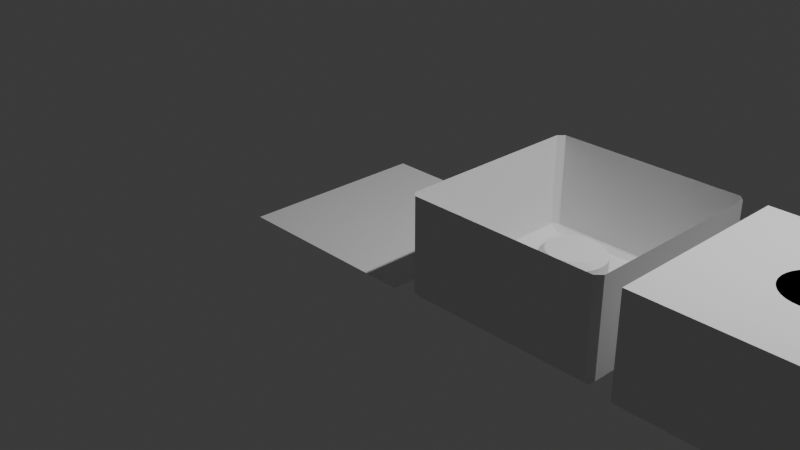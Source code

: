 # Source: Edge_flow.blend  (saved by Blender 4.0.36; exported with 4.5.12 LTS)
import bpy
from mathutils import Matrix  # noqa: F401  (used for matrix-valued properties, if any)

bpy.ops.wm.read_factory_settings(use_empty=True)
scene = bpy.context.scene
scene.name = 'Scene'

# ---- collections
col_collection = bpy.data.collections.new('Collection'); scene.collection.children.link(col_collection)

# ---- node groups
ng_auto_smooth = bpy.data.node_groups.new('Auto Smooth', 'GeometryNodeTree')
_s = ng_auto_smooth.interface.new_socket(name='Geometry', in_out='OUTPUT', socket_type='NodeSocketGeometry')
_s = ng_auto_smooth.interface.new_socket(name='Geometry', in_out='INPUT', socket_type='NodeSocketGeometry')
_s = ng_auto_smooth.interface.new_socket(name='Angle', in_out='INPUT', socket_type='NodeSocketFloat')
_s.subtype = 'ANGLE'
_s.min_value = 0.0
_s.max_value = 3.142
ng_auto_smooth.is_modifier = True
_N = ng_auto_smooth.nodes; _L = ng_auto_smooth.links
n0 = _N.new('NodeGroupOutput'); n0.name = 'Group Output'; n0.location = (480, -100)
n1 = _N.new('NodeGroupInput'); n1.name = 'Group Input'; n1.location = (-420, -300)
n2 = _N.new('NodeGroupInput'); n2.name = 'Group Input.001'; n2.location = (-60, -100)
n3 = _N.new('GeometryNodeSetShadeSmooth'); n3.name = 'Set Shade Smooth'; n3.location = (120, -100)
n3.domain = 'EDGE'
n4 = _N.new('GeometryNodeSetShadeSmooth'); n4.name = 'Set Shade Smooth.001'; n4.location = (300, -100)
n5 = _N.new('GeometryNodeInputMeshEdgeAngle'); n5.name = 'Edge Angle'; n5.location = (-420, -220)
n6 = _N.new('GeometryNodeInputEdgeSmooth'); n6.name = 'Is Edge Smooth'; n6.location = (-60, -160)
n7 = _N.new('GeometryNodeInputShadeSmooth'); n7.name = 'Is Face Smooth'; n7.location = (-240, -340)
n8 = _N.new('FunctionNodeBooleanMath'); n8.name = 'Boolean Math'; n8.location = (-60, -220)
n9 = _N.new('FunctionNodeCompare'); n9.name = 'Compare'; n9.location = (-240, -180)
n9.operation = 'LESS_EQUAL'
_L.new(n5.outputs[0], n9.inputs[0])
_L.new(n4.outputs[0], n0.inputs[0])
_L.new(n1.outputs[1], n9.inputs[1])
_L.new(n9.outputs[0], n8.inputs[0])
_L.new(n7.outputs[0], n8.inputs[1])
_L.new(n2.outputs[0], n3.inputs[0])
_L.new(n6.outputs[0], n3.inputs[1])
_L.new(n3.outputs[0], n4.inputs[0])
_L.new(n8.outputs[0], n3.inputs[2])
n0.is_active_output = True

# ---- world
world_world = bpy.data.worlds.new('World'); scene.world = world_world
world_world.use_nodes = True; world_world.node_tree.nodes.clear()
_N = world_world.node_tree.nodes; _L = world_world.node_tree.links
n0 = _N.new('ShaderNodeOutputWorld'); n0.name = 'World Output'; n0.location = (300, 300)
n1 = _N.new('ShaderNodeBackground'); n1.name = 'Background'; n1.location = (10, 300)
n1.inputs[0].default_value = (0.05088, 0.05088, 0.05088, 1.0)
_L.new(n1.outputs[0], n0.inputs[0])
n0.is_active_output = True
world_world.color = (0.05088, 0.05088, 0.05088)
world_world.use_sun_shadow = False
world_world.sun_shadow_jitter_overblur = 0.0

# ---- cameras
cam_camera = bpy.data.cameras.new('Camera')
cam_camera.clip_end = 100.0
cam_camera.ortho_scale = 7.314

# ---- lights
light_light = bpy.data.lights.new('Light', 'POINT')
light_light.transmission_factor = 0.0
light_light.use_soft_falloff = False
light_light.energy = 1000.0
light_light.shadow_soft_size = 0.1
light_light.shadow_maximum_resolution = 0.006
light_light.use_absolute_resolution = True

# ---- meshes
me_plane = bpy.data.meshes.new('Plane')
me_plane.from_pydata([(-1.0, -1.0, 0.0), (1.0, -1.0, 0.0), (-1.0, 1.0, 0.0), (1.0, 1.0, 0.0), (0.4402, -1.0, 0.0), (-0.4402, -1.0, 0.0), (0.0, -1.0, 0.0), (0.0, 1.0, 0.0), (-1.0, 0.0, 0.0), (1.0, 0.0, 0.0), (-0.221, -0.221, 0.0), (-0.2784, -0.1419, 0.0), (-0.3357, -0.1623, 0.0), (-0.3087, -0.04889, 0.0), (-0.3087, 0.04889, 0.0), (-0.2784, 0.1419, 0.0), (-0.3357, 0.1623, 0.0), (-0.221, 0.221, 0.0), (-0.1419, -0.2784, 0.0), (-0.1623, -0.3357, 0.0), (-0.1419, 0.2784, 0.0), (-0.1623, 0.3357, 0.0), (-0.04889, -0.3087, 0.0), (-0.04889, 0.3087, 0.0), (0.04889, -0.3087, 0.0), (0.04889, 0.3087, 0.0), (0.1419, -0.2784, 0.0), (0.1623, -0.3357, 0.0), (0.1419, 0.2784, 0.0), (0.1623, 0.3357, 0.0), (0.221, -0.221, 0.0), (0.2784, -0.1419, 0.0), (0.3357, -0.1623, 0.0), (0.3087, -0.04889, 0.0), (0.3087, 0.04889, 0.0), (0.2784, 0.1419, 0.0), (0.3357, 0.1623, 0.0), (0.221, 0.221, 0.0), (-1.611e-07, -0.3125, 0.0), (-9.313e-09, 0.3125, 0.0), (-0.1113, -0.3566, 0.0), (-0.09657, -0.2972, 0.0), (-0.09657, 0.2972, 0.0), (-0.1113, 0.3566, 0.0), (-0.1837, -0.2528, 0.0), (-0.1837, 0.2528, 0.0), (0.1113, -0.3566, 0.0), (0.09657, -0.2972, 0.0), (0.09657, 0.2972, 0.0), (0.1113, 0.3566, 0.0), (0.1837, -0.2528, 0.0), (0.1837, 0.2528, 0.0), (-0.2528, -0.1837, 0.0), (0.2528, -0.1837, 0.0), (-0.3566, -0.1113, 0.0), (-0.2972, -0.09657, 0.0), (0.2972, -0.09657, 0.0), (0.3566, -0.1113, 0.0), (-0.3125, -3.073e-08, 0.0), (0.3125, 5.588e-09, 0.0), (-0.3566, 0.1113, 0.0), (-0.2972, 0.09657, 0.0), (0.2972, 0.09657, 0.0), (0.3566, 0.1113, 0.0), (-0.2528, 0.1837, 0.0), (0.2528, 0.1837, 0.0), (-0.3121, -0.3121, 0.0), (-0.4402, -0.4402, 0.0), (-0.4411, -0.06324, 0.0), (-0.5192, -0.07846, 0.0), (-0.5192, 0.07846, 0.0), (-0.4411, 0.06324, 0.0), (-0.3121, 0.3121, 0.0), (-0.4402, 0.4402, 0.0), (-0.07846, -0.5192, 0.0), (-0.06324, -0.4411, 0.0), (-0.06324, 0.4411, 0.0), (-0.07846, 0.5192, 0.0), (0.06324, -0.4411, 0.0), (0.07846, -0.5192, 0.0), (0.07846, 0.5192, 0.0), (0.06324, 0.4411, 0.0), (0.4402, -0.4402, 0.0), (0.3121, -0.3121, 0.0), (0.5192, -0.07846, 0.0), (0.4411, -0.06324, 0.0), (0.4411, 0.06324, 0.0), (0.5192, 0.07846, 0.0), (0.4402, 0.4402, 0.0), (0.3121, 0.3121, 0.0), (1.983e-08, -0.6312, 0.0), (-2.685e-08, -0.446, 0.0), (-8.392e-09, 0.446, 0.0), (-9.35e-09, 0.6312, 0.0), (-0.2502, -0.3648, 0.0), (-0.2861, -0.4346, 0.0), (-0.2861, 0.4346, 0.0), (-0.2502, 0.3648, 0.0), (0.2861, -0.4346, 0.0), (0.2502, -0.3648, 0.0), (0.2502, 0.3648, 0.0), (0.2861, 0.4346, 0.0), (-0.4346, -0.2861, 0.0), (-0.3648, -0.2502, 0.0), (0.3648, -0.2502, 0.0), (0.4346, -0.2861, 0.0), (-0.6312, -2.174e-08, 0.0), (-0.446, -2.645e-08, 0.0), (0.446, 4.138e-09, 0.0), (0.6312, 7.438e-09, 0.0), (-0.3648, 0.2502, 0.0), (-0.4346, 0.2861, 0.0), (0.4346, 0.2861, 0.0), (0.3648, 0.2502, 0.0), (-1.0, -0.4402, 0.0), (1.0, -0.4402, 0.0), (1.0, 0.4402, 0.0), (-1.0, 0.4402, 0.0), (-0.4402, 1.0, 0.0), (0.4402, 1.0, 0.0)], [], [(49, 81, 25, 48), (67, 102, 69, 106), (81, 49, 29, 100), (18, 44, 94, 19), (92, 76, 23, 39), (30, 50, 99, 83), (6, 4, 82, 90), (24, 38, 91, 78), (21, 43, 76, 97), (51, 28, 48, 25, 39, 23, 42, 20, 45, 17, 64, 15, 61, 14, 58, 13, 55, 11, 52, 10, 44, 18, 41, 22, 38, 24, 47, 26, 50, 30, 53, 31, 56, 33, 59, 34, 62, 35, 65, 37), (94, 75, 40, 19), (83, 104, 53, 30), (32, 104, 85, 57), (63, 86, 113, 36), (13, 58, 107, 68), (106, 73, 117, 8), (108, 86, 34, 59), (97, 72, 17, 45), (113, 89, 37, 65), (119, 88, 116, 3), (117, 73, 118, 2), (104, 32, 31, 53), (71, 60, 16, 110), (61, 15, 16, 60), (15, 64, 110, 16), (85, 108, 59, 33), (86, 63, 62, 34), (63, 36, 35, 62), (89, 100, 51, 37), (100, 29, 28, 51), (52, 11, 12, 103), (81, 92, 39, 25), (76, 43, 42, 23), (41, 18, 19, 40), (43, 21, 20, 42), (64, 17, 72, 110), (47, 24, 78, 46), (109, 84, 105, 82), (38, 22, 75, 91), (21, 97, 45, 20), (50, 26, 27, 99), (26, 47, 46, 27), (29, 49, 48, 28), (7, 93, 88, 119), (88, 93, 80, 101), (44, 10, 66, 94), (82, 4, 1, 115), (11, 55, 54, 12), (32, 57, 56, 31), (55, 13, 68, 54), (58, 14, 71, 107), (36, 113, 65, 35), (67, 114, 0, 5), (57, 85, 33, 56), (99, 27, 46, 78), (22, 41, 40, 75), (14, 61, 60, 71), (12, 54, 68, 103), (75, 94, 95, 74), (71, 110, 111, 70), (103, 68, 69, 102), (81, 100, 101, 80), (87, 112, 113, 86), (105, 84, 85, 104), (99, 78, 79, 98), (77, 96, 97, 76), (70, 106, 107, 71), (73, 111, 110, 72), (109, 87, 86, 108), (112, 88, 89, 113), (74, 90, 91, 75), (93, 77, 76, 92), (67, 95, 94, 66), (96, 73, 72, 97), (90, 79, 78, 91), (80, 93, 92, 81), (98, 82, 83, 99), (88, 101, 100, 89), (102, 67, 66, 103), (82, 105, 104, 83), (106, 69, 68, 107), (84, 109, 108, 85), (10, 52, 103, 66), (73, 96, 77, 93), (87, 109, 88, 112), (9, 116, 88, 109), (90, 82, 98, 79), (67, 5, 6, 90), (90, 74, 95, 67), (70, 111, 73, 106), (114, 67, 106, 8), (115, 9, 109, 82), (118, 73, 93, 7)])
_uv = me_plane.uv_layers.new(name='UVMap')
_uv.uv.foreach_set('vector', [0.6429, 0.8802, 0.5605, 0.8511, 0.5544, 0.7834, 0.608, 0.7805, 0.1179, 0.1072, 0.1132, 0.2143, 0.1051, 0.4286, 0.1044, 0.5, 0.5728, 0.8818, 0.6429, 0.8802, 0.7143, 0.8784, 0.7811, 0.8767, 0.3407, 0.2253, 0.2943, 0.2365, 0.2364, 0.1546, 0.2857, 0.1216, 0.5, 0.8557, 0.4378, 0.8551, 0.4456, 0.7834, 0.5, 0.7843, 0.7417, 0.2583, 0.7057, 0.2365, 0.7635, 0.1548, 0.8424, 0.1629, 0.5, 0.0, 0.7201, 0.0, 0.8928, 0.1179, 0.5, 0.1044, 0.5544, 0.2166, 0.5, 0.2157, 0.5, 0.1443, 0.5622, 0.1449, 0.2857, 0.8784, 0.3571, 0.8802, 0.4272, 0.8818, 0.2189, 0.8767, 0.7057, 0.7635, 0.6593, 0.7747, 0.608, 0.7805, 0.5544, 0.7834, 0.5, 0.7843, 0.4456, 0.7834, 0.392, 0.7805, 0.3407, 0.7747, 0.2943, 0.7635, 0.2583, 0.7417, 0.2365, 0.7057, 0.2253, 0.6593, 0.2195, 0.608, 0.2166, 0.5544, 0.2157, 0.5, 0.2166, 0.4456, 0.2195, 0.392, 0.2253, 0.3407, 0.2365, 0.2943, 0.2583, 0.2583, 0.2943, 0.2365, 0.3407, 0.2253, 0.392, 0.2195, 0.4456, 0.2166, 0.5, 0.2157, 0.5544, 0.2166, 0.608, 0.2195, 0.6593, 0.2253, 0.7057, 0.2365, 0.7417, 0.2583, 0.7635, 0.2943, 0.7747, 0.3407, 0.7805, 0.392, 0.7834, 0.4456, 0.7843, 0.5, 0.7834, 0.5544, 0.7805, 0.608, 0.7747, 0.6593, 0.7635, 0.7057, 0.7417, 0.7417, 0.2189, 0.1233, 0.4272, 0.1182, 0.3571, 0.1198, 0.2857, 0.1216, 0.8371, 0.1576, 0.8452, 0.2365, 0.7635, 0.2943, 0.7417, 0.2583, 0.8784, 0.2857, 0.8767, 0.2189, 0.8818, 0.4272, 0.8802, 0.3571, 0.8802, 0.6429, 0.8818, 0.5728, 0.8767, 0.7811, 0.8784, 0.7143, 0.2166, 0.4456, 0.2157, 0.5, 0.1443, 0.5, 0.1449, 0.4378, 0.1044, 0.5, 0.1179, 0.8928, 0.0, 0.7201, 0.0, 0.5, 0.8557, 0.5, 0.8551, 0.5622, 0.7834, 0.5544, 0.7843, 0.5, 0.2365, 0.8452, 0.1576, 0.8371, 0.2583, 0.7417, 0.2943, 0.7635, 0.8452, 0.7635, 0.8371, 0.8424, 0.7417, 0.7417, 0.7635, 0.7057, 0.7201, 1.0, 0.8821, 0.8928, 1.0, 0.7201, 1.0, 1.0, 0.0, 0.7201, 0.1072, 0.8821, 0.2799, 1.0, 0.0, 1.0, 0.8454, 0.2364, 0.8784, 0.2857, 0.7747, 0.3407, 0.7635, 0.2943, 0.1182, 0.5728, 0.1198, 0.6429, 0.1216, 0.7143, 0.1233, 0.7811, 0.2195, 0.608, 0.2253, 0.6593, 0.1216, 0.7143, 0.1198, 0.6429, 0.2253, 0.6593, 0.2365, 0.7057, 0.1546, 0.7636, 0.1216, 0.7143, 0.8551, 0.4378, 0.8557, 0.5, 0.7843, 0.5, 0.7834, 0.4456, 0.8511, 0.5605, 0.8802, 0.6429, 0.7805, 0.608, 0.7834, 0.5544, 0.8802, 0.6429, 0.8784, 0.7143, 0.7747, 0.6593, 0.7805, 0.608, 0.8424, 0.8371, 0.7635, 0.8452, 0.7057, 0.7635, 0.7417, 0.7417, 0.7636, 0.8454, 0.7143, 0.8784, 0.6593, 0.7747, 0.7057, 0.7635, 0.2365, 0.2943, 0.2253, 0.3407, 0.1216, 0.2857, 0.1546, 0.2364, 0.5622, 0.8551, 0.5, 0.8557, 0.5, 0.7843, 0.5544, 0.7834, 0.4395, 0.8511, 0.3571, 0.8802, 0.392, 0.7805, 0.4456, 0.7834, 0.392, 0.2195, 0.3407, 0.2253, 0.2857, 0.1216, 0.3571, 0.1198, 0.3571, 0.8802, 0.2857, 0.8784, 0.3407, 0.7747, 0.392, 0.7805, 0.2365, 0.7057, 0.2583, 0.7417, 0.1629, 0.8424, 0.1548, 0.7635, 0.608, 0.2195, 0.5544, 0.2166, 0.5605, 0.1489, 0.6429, 0.1198, 0.8956, 0.5, 0.8949, 0.4286, 0.8868, 0.2143, 0.8821, 0.1072, 0.5, 0.2157, 0.4456, 0.2166, 0.4378, 0.1449, 0.5, 0.1443, 0.2857, 0.8784, 0.2364, 0.8454, 0.2943, 0.7635, 0.3407, 0.7747, 0.7057, 0.2365, 0.6593, 0.2253, 0.7143, 0.1216, 0.7636, 0.1546, 0.6593, 0.2253, 0.608, 0.2195, 0.6429, 0.1198, 0.7143, 0.1216, 0.7143, 0.8784, 0.6429, 0.8802, 0.608, 0.7805, 0.6593, 0.7747, 0.5, 1.0, 0.5, 0.8956, 0.8928, 0.8821, 0.7201, 1.0, 0.8928, 0.8821, 0.5, 0.8956, 0.5714, 0.8949, 0.7857, 0.8868, 0.2943, 0.2365, 0.2583, 0.2583, 0.1576, 0.1629, 0.2365, 0.1548, 0.8928, 0.1179, 0.7201, 0.0, 1.0, 0.0, 1.0, 0.2799, 0.2253, 0.3407, 0.2195, 0.392, 0.1198, 0.3571, 0.1216, 0.2857, 0.8784, 0.2857, 0.8802, 0.3571, 0.7805, 0.392, 0.7747, 0.3407, 0.2195, 0.392, 0.2166, 0.4456, 0.1489, 0.4395, 0.1198, 0.3571, 0.2157, 0.5, 0.2166, 0.5544, 0.1449, 0.5622, 0.1443, 0.5, 0.8784, 0.7143, 0.8454, 0.7636, 0.7635, 0.7057, 0.7747, 0.6593, 0.1179, 0.1072, 0.0, 0.2799, 0.0, 0.0, 0.2799, 0.0, 0.8802, 0.3571, 0.8511, 0.4395, 0.7834, 0.4456, 0.7805, 0.392, 0.7811, 0.1233, 0.7143, 0.1216, 0.6429, 0.1198, 0.5728, 0.1182, 0.4456, 0.2166, 0.392, 0.2195, 0.3571, 0.1198, 0.4395, 0.1489, 0.2166, 0.5544, 0.2195, 0.608, 0.1198, 0.6429, 0.1489, 0.5605, 0.1216, 0.2857, 0.1198, 0.3571, 0.1182, 0.4272, 0.1233, 0.2189, 0.4272, 0.1182, 0.2189, 0.1233, 0.2143, 0.1132, 0.4286, 0.1051, 0.1182, 0.5728, 0.1233, 0.7811, 0.1132, 0.7857, 0.1051, 0.5714, 0.1233, 0.2189, 0.1182, 0.4272, 0.1051, 0.4286, 0.1132, 0.2143, 0.5728, 0.8818, 0.7811, 0.8767, 0.7857, 0.8868, 0.5714, 0.8949, 0.8949, 0.5714, 0.8868, 0.7857, 0.8767, 0.7811, 0.8818, 0.5728, 0.8868, 0.2143, 0.8949, 0.4286, 0.8818, 0.4272, 0.8767, 0.2189, 0.7811, 0.1233, 0.5728, 0.1182, 0.5714, 0.1051, 0.7857, 0.1132, 0.4286, 0.8949, 0.2143, 0.8868, 0.2189, 0.8767, 0.4272, 0.8818, 0.1051, 0.5714, 0.1044, 0.5, 0.1443, 0.5, 0.1449, 0.5622, 0.1179, 0.8928, 0.1132, 0.7857, 0.1548, 0.7635, 0.1629, 0.8424, 0.8956, 0.5, 0.8949, 0.5714, 0.8551, 0.5622, 0.8557, 0.5, 0.8868, 0.7857, 0.8821, 0.8928, 0.8371, 0.8424, 0.8452, 0.7635, 0.4286, 0.1051, 0.5, 0.1044, 0.5, 0.1443, 0.4378, 0.1449, 0.5, 0.8956, 0.4286, 0.8949, 0.4378, 0.8551, 0.5, 0.8557, 0.1072, 0.1179, 0.2143, 0.1132, 0.2365, 0.1548, 0.1576, 0.1629, 0.2143, 0.8868, 0.1072, 0.8821, 0.1576, 0.8371, 0.2365, 0.8452, 0.5, 0.1044, 0.5714, 0.1051, 0.5622, 0.1449, 0.5, 0.1443, 0.5714, 0.8949, 0.5, 0.8956, 0.5, 0.8557, 0.5622, 0.8551, 0.7857, 0.1132, 0.8928, 0.1179, 0.8424, 0.1629, 0.7635, 0.1548, 0.8928, 0.8821, 0.7857, 0.8868, 0.7635, 0.8452, 0.8424, 0.8371, 0.1132, 0.2143, 0.1179, 0.1072, 0.1629, 0.1576, 0.1548, 0.2365, 0.8821, 0.1072, 0.8868, 0.2143, 0.8452, 0.2365, 0.8371, 0.1576, 0.1044, 0.5, 0.1051, 0.4286, 0.1449, 0.4378, 0.1443, 0.5, 0.8949, 0.4286, 0.8956, 0.5, 0.8557, 0.5, 0.8551, 0.4378, 0.2583, 0.2583, 0.2365, 0.2943, 0.1548, 0.2365, 0.1629, 0.1576, 0.1072, 0.8821, 0.2143, 0.8868, 0.4286, 0.8949, 0.5, 0.8956, 0.8949, 0.5714, 0.8956, 0.5, 0.8821, 0.8928, 0.8868, 0.7857, 1.0, 0.5, 1.0, 0.7201, 0.8821, 0.8928, 0.8956, 0.5, 0.5, 0.1044, 0.8928, 0.1179, 0.7857, 0.1132, 0.5714, 0.1051, 0.1072, 0.1179, 0.2799, 0.0, 0.5, 0.0, 0.5, 0.1044, 0.5, 0.1044, 0.4286, 0.1051, 0.2143, 0.1132, 0.1072, 0.1179, 0.1051, 0.5714, 0.1132, 0.7857, 0.1179, 0.8928, 0.1044, 0.5, 0.0, 0.2799, 0.1179, 0.1072, 0.1044, 0.5, 0.0, 0.5, 1.0, 0.2799, 1.0, 0.5, 0.8956, 0.5, 0.8821, 0.1072, 0.2799, 1.0, 0.1072, 0.8821, 0.5, 0.8956, 0.5, 1.0])
me_plane.update()
me_plane_001 = bpy.data.meshes.new('Plane.001')
me_plane_001.from_pydata([(-1.0, -1.0, 0.0), (1.0, -1.0, 0.0), (-1.0, 1.0, 0.0), (1.0, 1.0, 0.0), (0.4402, -1.0, 0.0), (-0.4402, -1.0, 0.0), (0.0, -1.0, 0.0), (0.0, 1.0, 0.0), (-1.0, 0.0, 0.0), (1.0, 0.0, 0.0), (-0.221, -0.221, 0.0), (-0.2784, -0.1419, 0.0), (-0.3357, -0.1623, 0.0), (-0.3087, -0.04889, 0.0), (-0.3087, 0.04889, 0.0), (-0.2784, 0.1419, 0.0), (-0.3357, 0.1623, 0.0), (-0.221, 0.221, 0.0), (-0.1419, -0.2784, 0.0), (-0.1623, -0.3357, 0.0), (-0.1419, 0.2784, 0.0), (-0.1623, 0.3357, 0.0), (-0.04889, -0.3087, 0.0), (-0.04889, 0.3087, 0.0), (0.04889, -0.3087, 0.0), (0.04889, 0.3087, 0.0), (0.1419, -0.2784, 0.0), (0.1623, -0.3357, 0.0), (0.1419, 0.2784, 0.0), (0.1623, 0.3357, 0.0), (0.221, -0.221, 0.0), (0.2784, -0.1419, 0.0), (0.3357, -0.1623, 0.0), (0.3087, -0.04889, 0.0), (0.3087, 0.04889, 0.0), (0.2784, 0.1419, 0.0), (0.3357, 0.1623, 0.0), (0.221, 0.221, 0.0), (-1.611e-07, -0.3125, 0.0), (-9.313e-09, 0.3125, 0.0), (-0.1113, -0.3566, 0.0), (-0.09657, -0.2972, 0.0), (-0.09657, 0.2972, 0.0), (-0.1113, 0.3566, 0.0), (-0.1837, -0.2528, 0.0), (-0.1837, 0.2528, 0.0), (0.1113, -0.3566, 0.0), (0.09657, -0.2972, 0.0), (0.09657, 0.2972, 0.0), (0.1113, 0.3566, 0.0), (0.1837, -0.2528, 0.0), (0.1837, 0.2528, 0.0), (-0.2528, -0.1837, 0.0), (0.2528, -0.1837, 0.0), (-0.3566, -0.1113, 0.0), (-0.2972, -0.09657, 0.0), (0.2972, -0.09657, 0.0), (0.3566, -0.1113, 0.0), (-0.3125, -3.073e-08, 0.0), (0.3125, 5.588e-09, 0.0), (-0.3566, 0.1113, 0.0), (-0.2972, 0.09657, 0.0), (0.2972, 0.09657, 0.0), (0.3566, 0.1113, 0.0), (-0.2528, 0.1837, 0.0), (0.2528, 0.1837, 0.0), (-0.3121, -0.3121, 0.0), (-0.4402, -0.4402, 0.0), (-0.4411, -0.06324, 0.0), (-0.5192, -0.07846, 0.0), (-0.5192, 0.07846, 0.0), (-0.4411, 0.06324, 0.0), (-0.3121, 0.3121, 0.0), (-0.4402, 0.4402, 0.0), (-0.07846, -0.5192, 0.0), (-0.06324, -0.4411, 0.0), (-0.06324, 0.4411, 0.0), (-0.07846, 0.5192, 0.0), (0.06324, -0.4411, 0.0), (0.07846, -0.5192, 0.0), (0.07846, 0.5192, 0.0), (0.06324, 0.4411, 0.0), (0.4402, -0.4402, 0.0), (0.3121, -0.3121, 0.0), (0.5192, -0.07846, 0.0), (0.4411, -0.06324, 0.0), (0.4411, 0.06324, 0.0), (0.5192, 0.07846, 0.0), (0.4402, 0.4402, 0.0), (0.3121, 0.3121, 0.0), (1.983e-08, -0.6312, 0.0), (-2.685e-08, -0.446, 0.0), (-8.392e-09, 0.446, 0.0), (-9.35e-09, 0.6312, 0.0), (-0.2502, -0.3648, 0.0), (-0.2861, -0.4346, 0.0), (-0.2861, 0.4346, 0.0), (-0.2502, 0.3648, 0.0), (0.2861, -0.4346, 0.0), (0.2502, -0.3648, 0.0), (0.2502, 0.3648, 0.0), (0.2861, 0.4346, 0.0), (-0.4346, -0.2861, 0.0), (-0.3648, -0.2502, 0.0), (0.3648, -0.2502, 0.0), (0.4346, -0.2861, 0.0), (-0.6312, -2.174e-08, 0.0), (-0.446, -2.645e-08, 0.0), (0.446, 4.138e-09, 0.0), (0.6312, 7.438e-09, 0.0), (-0.3648, 0.2502, 0.0), (-0.4346, 0.2861, 0.0), (0.4346, 0.2861, 0.0), (0.3648, 0.2502, 0.0), (-1.0, -0.4402, 0.0), (1.0, -0.4402, 0.0), (1.0, 0.4402, 0.0), (-1.0, 0.4402, 0.0), (-0.4402, 1.0, 0.0), (0.4402, 1.0, 0.0), (-1.0, -1.0, 1.0), (1.0, -1.0, 1.0), (-1.0, 1.0, 1.0), (1.0, 1.0, 1.0), (0.4402, -1.0, 1.0), (-0.4402, -1.0, 1.0), (0.0, -1.0, 1.0), (0.0, 1.0, 1.0), (-1.0, 0.0, 1.0), (1.0, 0.0, 1.0), (-1.0, -0.4402, 1.0), (1.0, -0.4402, 1.0), (1.0, 0.4402, 1.0), (-1.0, 0.4402, 1.0), (-0.4402, 1.0, 1.0), (0.4402, 1.0, 1.0), (-0.2528, -0.1837, 0.5), (-0.2784, -0.1419, 0.5), (-0.2972, -0.09657, 0.5), (-0.3087, -0.04889, 0.5), (-0.3125, -3.073e-08, 0.5), (-0.3087, 0.04889, 0.5), (-0.2972, 0.09657, 0.5), (-0.2784, 0.1419, 0.5), (-0.2528, 0.1837, 0.5), (-0.221, 0.221, 0.5), (0.2784, -0.1419, 0.5), (0.2528, -0.1837, 0.5), (0.3087, -0.04889, 0.5), (0.2972, -0.09657, 0.5), (0.3087, 0.04889, 0.5), (0.3125, 5.588e-09, 0.5), (0.2784, 0.1419, 0.5), (0.2972, 0.09657, 0.5), (0.221, 0.221, 0.5), (0.2528, 0.1837, 0.5), (0.1837, -0.2528, 0.5), (0.1419, -0.2784, 0.5), (0.1419, 0.2784, 0.5), (0.1837, 0.2528, 0.5), (0.09657, -0.2972, 0.5), (0.04889, -0.3087, 0.5), (0.04889, 0.3087, 0.5), (0.09657, 0.2972, 0.5), (-1.611e-07, -0.3125, 0.5), (-0.04889, -0.3087, 0.5), (-0.04889, 0.3087, 0.5), (-9.313e-09, 0.3125, 0.5), (-0.09657, -0.2972, 0.5), (-0.1419, -0.2784, 0.5), (-0.1419, 0.2784, 0.5), (-0.09657, 0.2972, 0.5), (-0.1837, -0.2528, 0.5), (-0.221, -0.221, 0.5), (-0.1837, 0.2528, 0.5), (0.221, -0.221, 0.5)], [], [(49, 81, 25, 48), (67, 102, 69, 106), (81, 49, 29, 100), (18, 44, 94, 19), (92, 76, 23, 39), (30, 50, 99, 83), (6, 4, 82, 90), (24, 38, 91, 78), (21, 43, 76, 97), (35, 65, 155, 152), (94, 75, 40, 19), (83, 104, 53, 30), (32, 104, 85, 57), (63, 86, 113, 36), (13, 58, 107, 68), (106, 73, 117, 8), (108, 86, 34, 59), (97, 72, 17, 45), (113, 89, 37, 65), (119, 88, 116, 3), (117, 73, 118, 2), (104, 32, 31, 53), (71, 60, 16, 110), (61, 15, 16, 60), (15, 64, 110, 16), (85, 108, 59, 33), (86, 63, 62, 34), (63, 36, 35, 62), (89, 100, 51, 37), (100, 29, 28, 51), (52, 11, 12, 103), (81, 92, 39, 25), (76, 43, 42, 23), (41, 18, 19, 40), (43, 21, 20, 42), (64, 17, 72, 110), (47, 24, 78, 46), (109, 84, 105, 82), (38, 22, 75, 91), (21, 97, 45, 20), (50, 26, 27, 99), (26, 47, 46, 27), (29, 49, 48, 28), (7, 93, 88, 119), (88, 93, 80, 101), (44, 10, 66, 94), (82, 4, 1, 115), (11, 55, 54, 12), (32, 57, 56, 31), (55, 13, 68, 54), (58, 14, 71, 107), (36, 113, 65, 35), (67, 114, 0, 5), (57, 85, 33, 56), (99, 27, 46, 78), (22, 41, 40, 75), (14, 61, 60, 71), (12, 54, 68, 103), (75, 94, 95, 74), (71, 110, 111, 70), (103, 68, 69, 102), (81, 100, 101, 80), (87, 112, 113, 86), (105, 84, 85, 104), (99, 78, 79, 98), (77, 96, 97, 76), (70, 106, 107, 71), (73, 111, 110, 72), (109, 87, 86, 108), (112, 88, 89, 113), (74, 90, 91, 75), (93, 77, 76, 92), (67, 95, 94, 66), (96, 73, 72, 97), (90, 79, 78, 91), (80, 93, 92, 81), (98, 82, 83, 99), (88, 101, 100, 89), (102, 67, 66, 103), (82, 105, 104, 83), (106, 69, 68, 107), (84, 109, 108, 85), (10, 52, 103, 66), (73, 96, 77, 93), (87, 109, 88, 112), (9, 116, 88, 109), (90, 82, 98, 79), (67, 5, 6, 90), (90, 74, 95, 67), (70, 111, 73, 106), (114, 67, 106, 8), (115, 9, 109, 82), (118, 73, 93, 7), (117, 2, 122, 133), (114, 8, 128, 130), (8, 117, 133, 128), (115, 1, 121, 131), (3, 116, 132, 123), (6, 5, 125, 126), (2, 118, 134, 122), (116, 9, 129, 132), (1, 4, 124, 121), (5, 0, 120, 125), (7, 119, 135, 127), (4, 6, 126, 124), (0, 114, 130, 120), (118, 7, 127, 134), (119, 3, 123, 135), (9, 115, 131, 129), (159, 158, 163, 162, 167, 166, 171, 170, 174, 145, 144, 143, 142, 141, 140, 139, 138, 137, 136, 173, 172, 169, 168, 165, 164, 161, 160, 157, 156, 175, 147, 146, 149, 148, 151, 150, 153, 152, 155, 154), (48, 25, 162, 163), (37, 51, 159, 154), (59, 34, 150, 151), (45, 17, 145, 174), (13, 55, 138, 139), (22, 38, 164, 165), (52, 10, 173, 136), (38, 24, 161, 164), (30, 53, 147, 175), (25, 39, 167, 162), (14, 58, 140, 141), (39, 23, 166, 167), (55, 11, 137, 138), (41, 22, 165, 168), (62, 35, 152, 153), (23, 42, 171, 166), (15, 61, 142, 143), (18, 41, 168, 169), (65, 37, 154, 155), (44, 18, 169, 172), (31, 56, 149, 146), (26, 50, 156, 157), (20, 45, 174, 170), (58, 13, 139, 140), (47, 26, 157, 160), (17, 64, 144, 145), (33, 59, 151, 148), (61, 14, 141, 142), (51, 28, 158, 159), (53, 31, 146, 147), (34, 62, 153, 150), (11, 52, 136, 137), (28, 48, 163, 158), (42, 20, 170, 171), (64, 15, 143, 144), (24, 47, 160, 161), (50, 30, 175, 156), (56, 33, 148, 149), (10, 44, 172, 173)])
me_plane_001.polygons.foreach_set('use_smooth', [True] * 149)
_uv = me_plane_001.uv_layers.new(name='UVMap')
_uv.uv.foreach_set('vector', [0.6429, 0.8802, 0.5605, 0.8511, 0.5544, 0.7834, 0.608, 0.7805, 0.1179, 0.1072, 0.1132, 0.2143, 0.1051, 0.4286, 0.1044, 0.5, 0.5728, 0.8818, 0.6429, 0.8802, 0.7143, 0.8784, 0.7811, 0.8767, 0.3407, 0.2253, 0.2943, 0.2365, 0.2364, 0.1546, 0.2857, 0.1216, 0.5, 0.8557, 0.4378, 0.8551, 0.4456, 0.7834, 0.5, 0.7843, 0.7417, 0.2583, 0.7057, 0.2365, 0.7635, 0.1548, 0.8424, 0.1629, 0.5, 0.0, 0.7201, 0.0, 0.8928, 0.1179, 0.5, 0.1044, 0.5544, 0.2166, 0.5, 0.2157, 0.5, 0.1443, 0.5622, 0.1449, 0.2857, 0.8784, 0.3571, 0.8802, 0.4272, 0.8818, 0.2189, 0.8767, 0.7747, 0.6593, 0.7635, 0.7057, 0.7635, 0.7057, 0.7747, 0.6593, 0.2189, 0.1233, 0.4272, 0.1182, 0.3571, 0.1198, 0.2857, 0.1216, 0.8371, 0.1576, 0.8452, 0.2365, 0.7635, 0.2943, 0.7417, 0.2583, 0.8784, 0.2857, 0.8767, 0.2189, 0.8818, 0.4272, 0.8802, 0.3571, 0.8802, 0.6429, 0.8818, 0.5728, 0.8767, 0.7811, 0.8784, 0.7143, 0.2166, 0.4456, 0.2157, 0.5, 0.1443, 0.5, 0.1449, 0.4378, 0.1044, 0.5, 0.1179, 0.8928, 0.0, 0.7201, 0.0, 0.5, 0.8557, 0.5, 0.8551, 0.5622, 0.7834, 0.5544, 0.7843, 0.5, 0.2365, 0.8452, 0.1576, 0.8371, 0.2583, 0.7417, 0.2943, 0.7635, 0.8452, 0.7635, 0.8371, 0.8424, 0.7417, 0.7417, 0.7635, 0.7057, 0.7201, 1.0, 0.8821, 0.8928, 1.0, 0.7201, 1.0, 1.0, 0.0, 0.7201, 0.1072, 0.8821, 0.2799, 1.0, 0.0, 1.0, 0.8454, 0.2364, 0.8784, 0.2857, 0.7747, 0.3407, 0.7635, 0.2943, 0.1182, 0.5728, 0.1198, 0.6429, 0.1216, 0.7143, 0.1233, 0.7811, 0.2195, 0.608, 0.2253, 0.6593, 0.1216, 0.7143, 0.1198, 0.6429, 0.2253, 0.6593, 0.2365, 0.7057, 0.1546, 0.7636, 0.1216, 0.7143, 0.8551, 0.4378, 0.8557, 0.5, 0.7843, 0.5, 0.7834, 0.4456, 0.8511, 0.5605, 0.8802, 0.6429, 0.7805, 0.608, 0.7834, 0.5544, 0.8802, 0.6429, 0.8784, 0.7143, 0.7747, 0.6593, 0.7805, 0.608, 0.8424, 0.8371, 0.7635, 0.8452, 0.7057, 0.7635, 0.7417, 0.7417, 0.7636, 0.8454, 0.7143, 0.8784, 0.6593, 0.7747, 0.7057, 0.7635, 0.2365, 0.2943, 0.2253, 0.3407, 0.1216, 0.2857, 0.1546, 0.2364, 0.5622, 0.8551, 0.5, 0.8557, 0.5, 0.7843, 0.5544, 0.7834, 0.4395, 0.8511, 0.3571, 0.8802, 0.392, 0.7805, 0.4456, 0.7834, 0.392, 0.2195, 0.3407, 0.2253, 0.2857, 0.1216, 0.3571, 0.1198, 0.3571, 0.8802, 0.2857, 0.8784, 0.3407, 0.7747, 0.392, 0.7805, 0.2365, 0.7057, 0.2583, 0.7417, 0.1629, 0.8424, 0.1548, 0.7635, 0.608, 0.2195, 0.5544, 0.2166, 0.5605, 0.1489, 0.6429, 0.1198, 0.8956, 0.5, 0.8949, 0.4286, 0.8868, 0.2143, 0.8821, 0.1072, 0.5, 0.2157, 0.4456, 0.2166, 0.4378, 0.1449, 0.5, 0.1443, 0.2857, 0.8784, 0.2364, 0.8454, 0.2943, 0.7635, 0.3407, 0.7747, 0.7057, 0.2365, 0.6593, 0.2253, 0.7143, 0.1216, 0.7636, 0.1546, 0.6593, 0.2253, 0.608, 0.2195, 0.6429, 0.1198, 0.7143, 0.1216, 0.7143, 0.8784, 0.6429, 0.8802, 0.608, 0.7805, 0.6593, 0.7747, 0.5, 1.0, 0.5, 0.8956, 0.8928, 0.8821, 0.7201, 1.0, 0.8928, 0.8821, 0.5, 0.8956, 0.5714, 0.8949, 0.7857, 0.8868, 0.2943, 0.2365, 0.2583, 0.2583, 0.1576, 0.1629, 0.2365, 0.1548, 0.8928, 0.1179, 0.7201, 0.0, 1.0, 0.0, 1.0, 0.2799, 0.2253, 0.3407, 0.2195, 0.392, 0.1198, 0.3571, 0.1216, 0.2857, 0.8784, 0.2857, 0.8802, 0.3571, 0.7805, 0.392, 0.7747, 0.3407, 0.2195, 0.392, 0.2166, 0.4456, 0.1489, 0.4395, 0.1198, 0.3571, 0.2157, 0.5, 0.2166, 0.5544, 0.1449, 0.5622, 0.1443, 0.5, 0.8784, 0.7143, 0.8454, 0.7636, 0.7635, 0.7057, 0.7747, 0.6593, 0.1179, 0.1072, 0.0, 0.2799, 0.0, 0.0, 0.2799, 0.0, 0.8802, 0.3571, 0.8511, 0.4395, 0.7834, 0.4456, 0.7805, 0.392, 0.7811, 0.1233, 0.7143, 0.1216, 0.6429, 0.1198, 0.5728, 0.1182, 0.4456, 0.2166, 0.392, 0.2195, 0.3571, 0.1198, 0.4395, 0.1489, 0.2166, 0.5544, 0.2195, 0.608, 0.1198, 0.6429, 0.1489, 0.5605, 0.1216, 0.2857, 0.1198, 0.3571, 0.1182, 0.4272, 0.1233, 0.2189, 0.4272, 0.1182, 0.2189, 0.1233, 0.2143, 0.1132, 0.4286, 0.1051, 0.1182, 0.5728, 0.1233, 0.7811, 0.1132, 0.7857, 0.1051, 0.5714, 0.1233, 0.2189, 0.1182, 0.4272, 0.1051, 0.4286, 0.1132, 0.2143, 0.5728, 0.8818, 0.7811, 0.8767, 0.7857, 0.8868, 0.5714, 0.8949, 0.8949, 0.5714, 0.8868, 0.7857, 0.8767, 0.7811, 0.8818, 0.5728, 0.8868, 0.2143, 0.8949, 0.4286, 0.8818, 0.4272, 0.8767, 0.2189, 0.7811, 0.1233, 0.5728, 0.1182, 0.5714, 0.1051, 0.7857, 0.1132, 0.4286, 0.8949, 0.2143, 0.8868, 0.2189, 0.8767, 0.4272, 0.8818, 0.1051, 0.5714, 0.1044, 0.5, 0.1443, 0.5, 0.1449, 0.5622, 0.1179, 0.8928, 0.1132, 0.7857, 0.1548, 0.7635, 0.1629, 0.8424, 0.8956, 0.5, 0.8949, 0.5714, 0.8551, 0.5622, 0.8557, 0.5, 0.8868, 0.7857, 0.8821, 0.8928, 0.8371, 0.8424, 0.8452, 0.7635, 0.4286, 0.1051, 0.5, 0.1044, 0.5, 0.1443, 0.4378, 0.1449, 0.5, 0.8956, 0.4286, 0.8949, 0.4378, 0.8551, 0.5, 0.8557, 0.1072, 0.1179, 0.2143, 0.1132, 0.2365, 0.1548, 0.1576, 0.1629, 0.2143, 0.8868, 0.1072, 0.8821, 0.1576, 0.8371, 0.2365, 0.8452, 0.5, 0.1044, 0.5714, 0.1051, 0.5622, 0.1449, 0.5, 0.1443, 0.5714, 0.8949, 0.5, 0.8956, 0.5, 0.8557, 0.5622, 0.8551, 0.7857, 0.1132, 0.8928, 0.1179, 0.8424, 0.1629, 0.7635, 0.1548, 0.8928, 0.8821, 0.7857, 0.8868, 0.7635, 0.8452, 0.8424, 0.8371, 0.1132, 0.2143, 0.1179, 0.1072, 0.1629, 0.1576, 0.1548, 0.2365, 0.8821, 0.1072, 0.8868, 0.2143, 0.8452, 0.2365, 0.8371, 0.1576, 0.1044, 0.5, 0.1051, 0.4286, 0.1449, 0.4378, 0.1443, 0.5, 0.8949, 0.4286, 0.8956, 0.5, 0.8557, 0.5, 0.8551, 0.4378, 0.2583, 0.2583, 0.2365, 0.2943, 0.1548, 0.2365, 0.1629, 0.1576, 0.1072, 0.8821, 0.2143, 0.8868, 0.4286, 0.8949, 0.5, 0.8956, 0.8949, 0.5714, 0.8956, 0.5, 0.8821, 0.8928, 0.8868, 0.7857, 1.0, 0.5, 1.0, 0.7201, 0.8821, 0.8928, 0.8956, 0.5, 0.5, 0.1044, 0.8928, 0.1179, 0.7857, 0.1132, 0.5714, 0.1051, 0.1072, 0.1179, 0.2799, 0.0, 0.5, 0.0, 0.5, 0.1044, 0.5, 0.1044, 0.4286, 0.1051, 0.2143, 0.1132, 0.1072, 0.1179, 0.1051, 0.5714, 0.1132, 0.7857, 0.1179, 0.8928, 0.1044, 0.5, 0.0, 0.2799, 0.1179, 0.1072, 0.1044, 0.5, 0.0, 0.5, 1.0, 0.2799, 1.0, 0.5, 0.8956, 0.5, 0.8821, 0.1072, 0.2799, 1.0, 0.1072, 0.8821, 0.5, 0.8956, 0.5, 1.0, 0.0, 0.7201, 0.0, 1.0, 0.0, 1.0, 0.0, 0.7201, 0.0, 0.2799, 0.0, 0.5, 0.0, 0.5, 0.0, 0.2799, 0.0, 0.5, 0.0, 0.7201, 0.0, 0.7201, 0.0, 0.5, 1.0, 0.2799, 1.0, 0.0, 1.0, 0.0, 1.0, 0.2799, 1.0, 1.0, 1.0, 0.7201, 1.0, 0.7201, 1.0, 1.0, 0.5, 0.0, 0.2799, 0.0, 0.2799, 0.0, 0.5, 0.0, 0.0, 1.0, 0.2799, 1.0, 0.2799, 1.0, 0.0, 1.0, 1.0, 0.7201, 1.0, 0.5, 1.0, 0.5, 1.0, 0.7201, 1.0, 0.0, 0.7201, 0.0, 0.7201, 0.0, 1.0, 0.0, 0.2799, 0.0, 0.0, 0.0, 0.0, 0.0, 0.2799, 0.0, 0.5, 1.0, 0.7201, 1.0, 0.7201, 1.0, 0.5, 1.0, 0.7201, 0.0, 0.5, 0.0, 0.5, 0.0, 0.7201, 0.0, 0.0, 0.0, 0.0, 0.2799, 0.0, 0.2799, 0.0, 0.0, 0.2799, 1.0, 0.5, 1.0, 0.5, 1.0, 0.2799, 1.0, 0.7201, 1.0, 1.0, 1.0, 1.0, 1.0, 0.7201, 1.0, 1.0, 0.5, 1.0, 0.2799, 1.0, 0.2799, 1.0, 0.5, 0.7057, 0.7635, 0.6593, 0.7747, 0.608, 0.7805, 0.5544, 0.7834, 0.5, 0.7843, 0.4456, 0.7834, 0.392, 0.7805, 0.3407, 0.7747, 0.2943, 0.7635, 0.2583, 0.7417, 0.2365, 0.7057, 0.2253, 0.6593, 0.2195, 0.608, 0.2166, 0.5544, 0.2157, 0.5, 0.2166, 0.4456, 0.2195, 0.392, 0.2253, 0.3407, 0.2365, 0.2943, 0.2583, 0.2583, 0.2943, 0.2365, 0.3407, 0.2253, 0.392, 0.2195, 0.4456, 0.2166, 0.5, 0.2157, 0.5544, 0.2166, 0.608, 0.2195, 0.6593, 0.2253, 0.7057, 0.2365, 0.7417, 0.2583, 0.7635, 0.2943, 0.7747, 0.3407, 0.7805, 0.392, 0.7834, 0.4456, 0.7843, 0.5, 0.7834, 0.5544, 0.7805, 0.608, 0.7747, 0.6593, 0.7635, 0.7057, 0.7417, 0.7417, 0.608, 0.7805, 0.5544, 0.7834, 0.5544, 0.7834, 0.608, 0.7805, 0.7417, 0.7417, 0.7057, 0.7635, 0.7057, 0.7635, 0.7417, 0.7417, 0.7843, 0.5, 0.7834, 0.5544, 0.7834, 0.5544, 0.7843, 0.5, 0.2943, 0.7635, 0.2583, 0.7417, 0.2583, 0.7417, 0.2943, 0.7635, 0.2166, 0.4456, 0.2195, 0.392, 0.2195, 0.392, 0.2166, 0.4456, 0.4456, 0.2166, 0.5, 0.2157, 0.5, 0.2157, 0.4456, 0.2166, 0.2365, 0.2943, 0.2583, 0.2583, 0.2583, 0.2583, 0.2365, 0.2943, 0.5, 0.2157, 0.5544, 0.2166, 0.5544, 0.2166, 0.5, 0.2157, 0.7417, 0.2583, 0.7635, 0.2943, 0.7635, 0.2943, 0.7417, 0.2583, 0.5544, 0.7834, 0.5, 0.7843, 0.5, 0.7843, 0.5544, 0.7834, 0.2166, 0.5544, 0.2157, 0.5, 0.2157, 0.5, 0.2166, 0.5544, 0.5, 0.7843, 0.4456, 0.7834, 0.4456, 0.7834, 0.5, 0.7843, 0.2195, 0.392, 0.2253, 0.3407, 0.2253, 0.3407, 0.2195, 0.392, 0.392, 0.2195, 0.4456, 0.2166, 0.4456, 0.2166, 0.392, 0.2195, 0.7805, 0.608, 0.7747, 0.6593, 0.7747, 0.6593, 0.7805, 0.608, 0.4456, 0.7834, 0.392, 0.7805, 0.392, 0.7805, 0.4456, 0.7834, 0.2253, 0.6593, 0.2195, 0.608, 0.2195, 0.608, 0.2253, 0.6593, 0.3407, 0.2253, 0.392, 0.2195, 0.392, 0.2195, 0.3407, 0.2253, 0.7635, 0.7057, 0.7417, 0.7417, 0.7417, 0.7417, 0.7635, 0.7057, 0.2943, 0.2365, 0.3407, 0.2253, 0.3407, 0.2253, 0.2943, 0.2365, 0.7747, 0.3407, 0.7805, 0.392, 0.7805, 0.392, 0.7747, 0.3407, 0.6593, 0.2253, 0.7057, 0.2365, 0.7057, 0.2365, 0.6593, 0.2253, 0.3407, 0.7747, 0.2943, 0.7635, 0.2943, 0.7635, 0.3407, 0.7747, 0.2157, 0.5, 0.2166, 0.4456, 0.2166, 0.4456, 0.2157, 0.5, 0.608, 0.2195, 0.6593, 0.2253, 0.6593, 0.2253, 0.608, 0.2195, 0.2583, 0.7417, 0.2365, 0.7057, 0.2365, 0.7057, 0.2583, 0.7417, 0.7834, 0.4456, 0.7843, 0.5, 0.7843, 0.5, 0.7834, 0.4456, 0.2195, 0.608, 0.2166, 0.5544, 0.2166, 0.5544, 0.2195, 0.608, 0.7057, 0.7635, 0.6593, 0.7747, 0.6593, 0.7747, 0.7057, 0.7635, 0.7635, 0.2943, 0.7747, 0.3407, 0.7747, 0.3407, 0.7635, 0.2943, 0.7834, 0.5544, 0.7805, 0.608, 0.7805, 0.608, 0.7834, 0.5544, 0.2253, 0.3407, 0.2365, 0.2943, 0.2365, 0.2943, 0.2253, 0.3407, 0.6593, 0.7747, 0.608, 0.7805, 0.608, 0.7805, 0.6593, 0.7747, 0.392, 0.7805, 0.3407, 0.7747, 0.3407, 0.7747, 0.392, 0.7805, 0.2365, 0.7057, 0.2253, 0.6593, 0.2253, 0.6593, 0.2365, 0.7057, 0.5544, 0.2166, 0.608, 0.2195, 0.608, 0.2195, 0.5544, 0.2166, 0.7057, 0.2365, 0.7417, 0.2583, 0.7417, 0.2583, 0.7057, 0.2365, 0.7805, 0.392, 0.7834, 0.4456, 0.7834, 0.4456, 0.7805, 0.392, 0.2583, 0.2583, 0.2943, 0.2365, 0.2943, 0.2365, 0.2583, 0.2583])
me_plane_001.update()
me_plane_002 = bpy.data.meshes.new('Plane.002')
me_plane_002.from_pydata([(-1.0, -1.0, 0.0), (1.0, -1.0, 0.0), (-1.0, 1.0, 0.0), (1.0, 1.0, 0.0), (-0.2, -1.0, 0.0), (-0.6, -1.0, 0.0), (0.2, -1.0, 0.0), (0.6, -1.0, 0.0), (-1.0, -0.6, 0.0), (-1.0, -0.2, 0.0), (-0.2, 1.0, 0.0), (-0.6, 1.0, 0.0), (1.0, -0.6, 0.0), (1.0, -0.2, 0.0), (0.2, 1.0, 0.0), (0.6, 1.0, 0.0), (-1.0, 0.6, 0.0), (-1.0, 0.2, 0.0), (1.0, 0.6, 0.0), (1.0, 0.2, 0.0), (0.8, -1.0, 0.0), (-0.8, -1.0, 0.0), (0.8, 1.0, 0.0), (-0.8, 1.0, 0.0), (-0.4, -1.0, 0.0), (0.0, -1.0, 0.0), (0.4, -1.0, 0.0), (-1.0, -0.8, 0.0), (-1.0, -0.4, 0.0), (-1.0, 0.0, 0.0), (1.0, -0.8, 0.0), (1.0, -0.4, 0.0), (1.0, 0.0, 0.0), (-0.4, 1.0, 0.0), (0.0, 1.0, 0.0), (0.4, 1.0, 0.0), (-1.0, 0.8, 0.0), (-1.0, 0.4, 0.0), (1.0, 0.8, 0.0), (1.0, 0.4, 0.0), (-0.8, -1.0, 0.1667), (-0.8, 1.0, 0.1667), (0.3525, 0.8511, 0.0), (0.3525, -0.8511, 0.0), (0.5118, -0.7659, 0.0), (0.1797, -0.9035, 0.0), (0.0, -0.9212, 0.0), (-0.3525, -0.8511, 0.0), (-0.5118, -0.7659, 0.0), (-0.1797, -0.9035, 0.0), (0.5118, 0.7659, 0.0), (-0.9212, 0.0, 0.0), (0.9212, 0.0, 0.0), (0.9035, -0.1797, 0.0), (0.8511, -0.3525, 0.0), (0.7659, -0.5118, 0.0), (0.6514, -0.6514, 0.0), (-0.9035, -0.1797, 0.0), (1.0, -0.8, 0.1667), (1.0, -0.6, 0.3333), (-0.8511, -0.3525, 0.0), (-0.7659, -0.5118, 0.0), (-0.6514, -0.6514, 0.0), (-1.0, -0.8, 0.1667), (-1.0, -0.6, 0.3333), (-1.0, -0.4, 0.5), (-1.0, -0.2, 0.6667), (-1.0, -1.0, 0.1667), (-1.0, -1.0, 0.3333), (-1.0, -1.0, 0.5), (1.0, -0.4, 0.5), (1.0, -0.2, 0.6667), (1.0, -1.0, 0.1667), (1.0, -1.0, 0.3333), (1.0, -1.0, 0.5), (1.0, -1.0, 0.6667), (1.0, -1.0, 0.8333), (1.0, 0.0, 0.8333), (-1.0, -1.0, 0.6667), (0.1797, 0.9035, 0.0), (0.0, 0.9212, 0.0), (-0.3525, 0.8511, 0.0), (-1.0, -1.0, 0.8333), (-1.0, 0.0, 0.8333), (-0.5118, 0.7659, 0.0), (-0.1797, 0.9035, 0.0), (0.9035, 0.1797, 0.0), (0.8511, 0.3525, 0.0), (0.7659, 0.5118, 0.0), (0.6514, 0.6514, 0.0), (-0.9035, 0.1797, 0.0), (1.0, 0.8, 0.1667), (1.0, 0.6, 0.3333), (-0.8511, 0.3525, 0.0), (-0.7659, 0.5118, 0.0), (-0.6514, 0.6514, 0.0), (-1.0, 0.8, 0.1667), (-1.0, 0.6, 0.3333), (-0.6, -1.0, 0.3333), (-0.4, -1.0, 0.5), (-1.0, 0.4, 0.5), (-1.0, 0.2, 0.6667), (-1.0, 1.0, 0.1667), (-1.0, 1.0, 0.3333), (-1.0, 1.0, 0.5), (1.0, 0.4, 0.5), (1.0, 0.2, 0.6667), (-0.2, -1.0, 0.6667), (0.2, -1.0, 0.6667), (0.4, -1.0, 0.5), (1.0, 1.0, 0.1667), (0.0, -1.0, 0.8333), (0.6, -1.0, 0.3333), (0.8, -1.0, 0.1667), (1.0, 1.0, 0.3333), (1.0, 1.0, 0.5), (1.0, 1.0, 0.6667), (1.0, 1.0, 0.8333), (-1.0, 1.0, 0.6667), (-1.0, 1.0, 0.8333), (-0.6, 1.0, 0.3333), (-0.4, 1.0, 0.5), (-0.2, 1.0, 0.6667), (0.2, 1.0, 0.6667), (0.4, 1.0, 0.5), (0.0, 1.0, 0.8333), (0.6, 1.0, 0.3333), (0.8, 1.0, 0.1667), (1.0, -1.0, 1.0), (1.0, 0.0, 1.0), (-1.0, -1.0, 1.0), (-1.0, 0.0, 1.0), (0.0, -1.0, 1.0), (1.0, 1.0, 1.0), (-1.0, 1.0, 1.0), (0.0, 1.0, 1.0), (0.0, 0.7202, 0.0), (0.1405, 0.7064, 0.0), (-0.7202, 0.0, 0.0), (-0.7064, -0.1405, 0.0), (0.5988, 0.4001, 0.0), (0.5093, 0.5093, 0.0), (-0.7064, 0.1405, 0.0), (-0.6654, 0.2756, 0.0), (-0.1405, -0.7064, 0.0), (-0.2756, -0.6654, 0.0), (0.4001, 0.5988, 0.0), (0.6654, 0.2756, 0.0), (-0.5988, 0.4001, 0.0), (-0.5093, 0.5093, 0.0), (-0.4001, -0.5988, 0.0), (-0.5093, -0.5093, 0.0), (-0.6654, -0.2756, 0.0), (-0.4001, 0.5988, 0.0), (0.2756, 0.6654, 0.0), (0.2756, -0.6654, 0.0), (0.4001, -0.5988, 0.0), (0.1405, -0.7064, 0.0), (0.0, -0.7202, 0.0), (0.7202, 0.0, 0.0), (0.7064, -0.1405, 0.0), (0.6654, -0.2756, 0.0), (0.5988, -0.4001, 0.0), (0.5093, -0.5093, 0.0), (-0.2756, 0.6654, 0.0), (-0.5988, -0.4001, 0.0), (-0.1405, 0.7064, 0.0), (0.7064, 0.1405, 0.0), (0.3424, -0.2288, 0.1), (0.4259, -0.2846, 0.0), (0.4038, -0.08033, 0.1), (0.5024, -0.09993, 0.0), (-0.4259, -0.2846, 0.0), (-0.3424, -0.2288, 0.1), (-0.5024, -0.09993, 0.0), (-0.4038, -0.08033, 0.1), (0.08033, -0.4038, 0.1), (0.09993, -0.5024, 0.0), (0.2846, -0.4259, 0.0), (0.2288, -0.3424, 0.1), (0.3424, 0.2288, 0.1), (0.4259, 0.2846, 0.0), (-0.09993, -0.5024, 0.0), (-0.08033, -0.4038, 0.1), (-0.2288, -0.3424, 0.1), (-0.2846, -0.4259, 0.0), (0.4038, 0.08033, 0.1), (0.5024, 0.09993, 0.0), (-0.4259, 0.2846, 0.0), (-0.3424, 0.2288, 0.1), (-0.5024, 0.09993, 0.0), (-0.4038, 0.08033, 0.1), (0.08033, 0.4038, 0.1), (0.09993, 0.5024, 0.0), (0.2846, 0.4259, 0.0), (0.2288, 0.3424, 0.1), (-0.08033, 0.4038, 0.1), (-0.09993, 0.5024, 0.0), (-0.2288, 0.3424, 0.1), (-0.2846, 0.4259, 0.0), (0.1576, -0.3804, 0.1), (0.196, -0.4732, 0.0), (0.0, -0.4117, 0.1), (0.0, -0.5122, 0.0), (-0.1576, -0.3804, 0.1), (-0.196, -0.4732, 0.0), (0.1576, 0.3804, 0.1), (0.196, 0.4732, 0.0), (0.5122, 0.0, 0.0), (0.4117, 0.0, 0.1), (0.4732, -0.196, 0.0), (0.3804, -0.1576, 0.1), (0.3622, -0.3622, 0.0), (0.2911, -0.2911, 0.1), (-0.4117, 0.0, 0.1), (-0.5122, 0.0, 0.0), (0.0, 0.5122, 0.0), (0.0, 0.4117, 0.1), (-0.1576, 0.3804, 0.1), (-0.196, 0.4732, 0.0), (-0.4732, -0.196, 0.0), (-0.3804, -0.1576, 0.1), (-0.2911, -0.2911, 0.1), (-0.3622, -0.3622, 0.0), (0.3804, 0.1576, 0.1), (0.4732, 0.196, 0.0), (0.3622, 0.3622, 0.0), (0.2911, 0.2911, 0.1), (-0.3804, 0.1576, 0.1), (-0.4732, 0.196, 0.0), (-0.2911, 0.2911, 0.1), (-0.3622, 0.3622, 0.0), (0.0, 0.4117, 0.9), (-7.451e-08, 0.3113, 1.0), (0.06072, 0.3053, 1.0), (0.08033, 0.4038, 0.9), (-0.3113, 7.264e-08, 1.0), (-0.4117, 0.0, 0.9), (-0.4038, -0.08033, 0.9), (-0.3053, -0.06072, 1.0), (0.2588, 0.1729, 1.0), (0.3424, 0.2288, 0.9), (0.2911, 0.2911, 0.9), (0.2201, 0.2201, 1.0), (-0.4038, 0.08033, 0.9), (-0.3053, 0.06072, 1.0), (-0.2876, 0.1191, 1.0), (-0.3804, 0.1576, 0.9), (-0.08033, -0.4038, 0.9), (-0.06072, -0.3053, 1.0), (-0.1191, -0.2876, 1.0), (-0.1576, -0.3804, 0.9), (0.2288, 0.3424, 0.9), (0.1729, 0.2588, 1.0), (0.2876, 0.1191, 1.0), (0.3804, 0.1576, 0.9), (-0.3424, 0.2288, 0.9), (-0.2588, 0.1729, 1.0), (-0.2201, 0.2201, 1.0), (-0.2911, 0.2911, 0.9), (-0.1729, -0.2588, 1.0), (-0.2288, -0.3424, 0.9), (-0.2201, -0.2201, 1.0), (-0.2911, -0.2911, 0.9), (-0.3804, -0.1576, 0.9), (-0.2876, -0.1191, 1.0), (-0.1729, 0.2588, 1.0), (-0.2288, 0.3424, 0.9), (0.1191, 0.2876, 1.0), (0.1576, 0.3804, 0.9), (0.1191, -0.2876, 1.0), (0.1576, -0.3804, 0.9), (0.2288, -0.3424, 0.9), (0.1729, -0.2588, 1.0), (0.06072, -0.3053, 1.0), (0.08033, -0.4038, 0.9), (0.0, -0.3113, 1.0), (0.0, -0.4117, 0.9), (0.4117, 0.0, 0.9), (0.3113, 7.451e-08, 1.0), (0.3053, -0.06072, 1.0), (0.4038, -0.08033, 0.9), (0.3804, -0.1576, 0.9), (0.2876, -0.1191, 1.0), (0.2588, -0.1729, 1.0), (0.3424, -0.2288, 0.9), (0.2911, -0.2911, 0.9), (0.2201, -0.2201, 1.0), (-0.1191, 0.2876, 1.0), (-0.1576, 0.3804, 0.9), (-0.3424, -0.2288, 0.9), (-0.2588, -0.1729, 1.0), (-0.06072, 0.3053, 1.0), (-0.08033, 0.4038, 0.9), (0.3053, 0.06072, 1.0), (0.4038, 0.08033, 0.9)], [], [(95, 36, 16, 94), (56, 30, 12, 55), (54, 31, 13, 53), (152, 139, 57, 60), (88, 87, 39, 18), (22, 89, 38, 3), (139, 138, 51, 57), (143, 93, 90, 142), (166, 85, 81, 164), (60, 57, 9, 28), (158, 144, 49, 46), (103, 102, 41, 120), (100, 104, 118, 101), (122, 121, 33, 10), (125, 34, 14, 123), (142, 90, 51, 138), (10, 33, 81, 85), (11, 23, 95, 84), (86, 52, 32, 19), (57, 51, 29, 9), (4, 49, 47, 24), (26, 7, 44, 43), (6, 26, 43, 45), (25, 6, 45, 46), (21, 62, 27, 0), (5, 48, 62, 21), (35, 42, 50, 15), (90, 17, 29, 51), (148, 94, 93, 143), (147, 167, 86, 87), (41, 102, 2, 23), (53, 13, 32, 52), (55, 12, 31, 54), (20, 1, 30, 56), (7, 20, 56, 44), (15, 50, 89, 22), (153, 84, 95, 149), (137, 154, 42, 79), (93, 37, 17, 90), (34, 80, 79, 14), (150, 151, 62, 48), (103, 120, 121, 104), (33, 11, 84, 81), (14, 35, 124, 123), (87, 86, 19, 39), (146, 141, 89, 50), (14, 79, 42, 35), (154, 146, 50, 42), (25, 46, 49, 4), (24, 47, 48, 5), (155, 43, 44, 156), (157, 45, 43, 155), (158, 46, 45, 157), (61, 60, 28, 8), (136, 137, 79, 80), (94, 16, 37, 93), (145, 150, 48, 47), (23, 2, 36, 95), (165, 152, 60, 61), (141, 140, 88, 89), (160, 53, 52, 159), (144, 145, 47, 49), (162, 55, 54, 161), (161, 54, 53, 160), (156, 44, 56, 163), (163, 56, 55, 162), (101, 118, 119, 83), (34, 10, 85, 80), (121, 120, 11, 33), (63, 27, 8, 64), (92, 18, 39, 105), (107, 4, 24, 99), (107, 111, 25, 4), (6, 108, 109, 26), (101, 83, 29, 17), (62, 61, 8, 27), (111, 108, 6, 25), (65, 66, 78, 69), (66, 83, 82, 78), (97, 103, 104, 100), (106, 19, 32, 77), (122, 118, 104, 121), (64, 65, 69, 68), (36, 2, 102, 96), (15, 22, 127, 126), (96, 102, 103, 97), (40, 21, 0, 67), (68, 69, 99, 98), (68, 98, 40, 67), (99, 24, 5, 98), (111, 107, 78, 82), (63, 64, 68, 67), (136, 80, 85, 166), (7, 112, 113, 20), (71, 77, 32, 13), (107, 99, 69, 78), (27, 63, 67, 0), (64, 8, 28, 65), (66, 9, 29, 83), (96, 97, 16, 36), (122, 10, 34, 125), (59, 70, 31, 12), (31, 70, 71, 13), (30, 1, 72, 58), (71, 75, 76, 77), (125, 119, 118, 122), (164, 81, 84, 153), (167, 159, 52, 86), (151, 165, 61, 62), (59, 73, 74, 70), (70, 74, 75, 71), (140, 147, 87, 88), (97, 100, 37, 16), (58, 72, 73, 59), (58, 59, 12, 30), (294, 254, 240, 243, 253, 268, 234, 233, 292, 288, 266, 258, 257, 246, 245, 236, 239, 265, 291, 262, 260, 250, 249, 276, 274, 270, 273, 287, 284, 283, 280, 279), (39, 19, 106, 105), (89, 88, 18, 38), (28, 9, 66, 65), (109, 74, 73, 112), (26, 109, 112, 7), (73, 72, 113, 112), (111, 76, 75, 108), (20, 113, 72, 1), (108, 75, 74, 109), (98, 5, 21, 40), (38, 91, 110, 3), (106, 77, 117, 116), (149, 95, 94, 148), (92, 105, 115, 114), (105, 106, 116, 115), (91, 92, 114, 110), (91, 38, 18, 92), (37, 100, 101, 17), (124, 126, 114, 115), (35, 15, 126, 124), (114, 126, 127, 110), (125, 123, 116, 117), (22, 3, 110, 127), (123, 124, 115, 116), (120, 41, 23, 11), (76, 111, 132, 128), (111, 82, 130, 132), (77, 76, 128, 129), (117, 77, 129, 133), (125, 117, 133, 135), (83, 119, 134, 131), (82, 83, 131, 130), (119, 125, 135, 134), (132, 130, 131, 134, 135, 133, 129, 128), (206, 192, 235, 269), (175, 221, 264, 238), (224, 180, 241, 255), (191, 214, 237, 244), (183, 202, 277, 248), (195, 206, 269, 252), (226, 181, 140, 141), (189, 228, 247, 256), (222, 184, 261, 263), (205, 185, 150, 145), (176, 200, 271, 275), (218, 198, 267, 289), (216, 193, 137, 136), (228, 191, 244, 247), (179, 213, 286, 272), (202, 176, 275, 277), (201, 177, 157, 155), (211, 170, 281, 282), (213, 168, 285, 286), (208, 171, 160, 159), (180, 227, 242, 241), (210, 169, 162, 161), (231, 199, 153, 149), (173, 222, 263, 290), (214, 175, 238, 237), (196, 218, 289, 293), (217, 196, 293, 232), (184, 204, 251, 261), (219, 197, 166, 164), (209, 186, 295, 278), (192, 217, 232, 235), (225, 187, 167, 147), (186, 224, 255, 295), (172, 220, 152, 165), (220, 174, 139, 152), (223, 172, 165, 151), (199, 219, 164, 153), (207, 194, 146, 154), (227, 195, 252, 242), (197, 216, 136, 166), (229, 188, 148, 143), (193, 207, 154, 137), (203, 182, 144, 158), (178, 201, 155, 156), (174, 215, 138, 139), (198, 230, 259, 267), (177, 203, 158, 157), (181, 225, 147, 140), (187, 208, 159, 167), (200, 179, 272, 271), (190, 229, 143, 142), (215, 190, 142, 138), (171, 210, 161, 160), (182, 205, 145, 144), (230, 189, 256, 259), (169, 212, 163, 162), (194, 226, 141, 146), (221, 173, 290, 264), (204, 183, 248, 251), (212, 178, 156, 163), (188, 231, 149, 148), (170, 209, 278, 281), (185, 223, 151, 150), (217, 192, 193, 216), (215, 174, 175, 214), (181, 226, 227, 180), (191, 228, 229, 190), (183, 204, 205, 182), (195, 227, 226, 194), (225, 181, 180, 224), (189, 230, 231, 188), (204, 184, 185, 205), (184, 222, 223, 185), (174, 220, 221, 175), (199, 231, 230, 198), (192, 206, 207, 193), (228, 189, 188, 229), (201, 178, 179, 200), (177, 201, 200, 176), (203, 177, 176, 202), (209, 170, 171, 208), (211, 168, 169, 210), (170, 211, 210, 171), (178, 212, 213, 179), (168, 213, 212, 169), (219, 199, 198, 218), (220, 172, 173, 221), (172, 223, 222, 173), (206, 195, 194, 207), (197, 219, 218, 196), (202, 183, 182, 203), (216, 197, 196, 217), (187, 225, 224, 186), (214, 191, 190, 215), (208, 187, 186, 209), (233, 234, 235, 232), (237, 238, 239, 236), (241, 242, 243, 240), (245, 246, 247, 244), (249, 250, 251, 248), (253, 243, 242, 252), (255, 241, 240, 254), (257, 258, 259, 256), (250, 260, 261, 251), (260, 262, 263, 261), (238, 264, 265, 239), (267, 259, 258, 266), (234, 268, 269, 235), (246, 257, 256, 247), (271, 272, 273, 270), (275, 271, 270, 274), (277, 275, 274, 276), (279, 280, 281, 278), (283, 284, 285, 282), (280, 283, 282, 281), (272, 286, 287, 273), (284, 287, 286, 285), (289, 267, 266, 288), (264, 290, 291, 265), (290, 263, 262, 291), (268, 253, 252, 269), (293, 289, 288, 292), (276, 249, 248, 277), (232, 293, 292, 233), (295, 255, 254, 294), (236, 245, 244, 237), (278, 295, 294, 279), (168, 211, 282, 285)])
me_plane_002.polygons.foreach_set('use_smooth', [True] * 278)
_uv = me_plane_002.uv_layers.new(name='UVMap')
_uv.uv.foreach_set('vector', [0.0, 0.0, 0.0, 0.0, 0.0, 0.0, 0.0, 0.0, 0.0, 0.0, 0.0, 0.0, 0.0, 0.0, 0.0, 0.0, 0.0, 0.0, 0.0, 0.0, 0.0, 0.0, 0.0, 0.0, 0.0, 0.0, 0.0, 0.0, 0.0, 0.0, 0.0, 0.0, 0.0, 0.0, 0.0, 0.0, 0.0, 0.0, 0.0, 0.0, 0.0, 0.0, 0.0, 0.0, 0.0, 0.0, 0.0, 0.0, 0.0, 0.0, 0.0, 0.0, 0.0, 0.0, 0.0, 0.0, 0.0, 0.0, 0.0, 0.0, 0.0, 0.0, 0.0, 0.0, 0.0, 0.0, 0.0, 0.0, 0.0, 0.0, 0.0, 0.0, 0.0, 0.0, 0.0, 0.0, 0.0, 0.0, 0.0, 0.0, 0.0, 0.0, 0.0, 0.0, 0.0, 0.0, 0.0, 0.0, 0.0, 0.0, 0.0, 0.0, 0.0, 0.0, 0.0, 0.0, 0.0, 0.0, 0.0, 0.0, 0.0, 0.0, 0.0, 0.0, 0.0, 0.0, 0.0, 0.0, 0.0, 0.0, 0.0, 0.0, 0.0, 0.0, 0.0, 0.0, 0.0, 0.0, 0.0, 0.0, 0.0, 0.0, 0.0, 0.0, 0.0, 0.0, 0.0, 0.0, 0.0, 0.0, 0.0, 0.0, 0.0, 0.0, 0.0, 0.0, 0.0, 0.0, 0.0, 0.0, 0.0, 0.0, 0.0, 0.0, 0.0, 0.0, 0.0, 0.0, 0.0, 0.0, 0.0, 0.0, 0.0, 0.0, 0.0, 0.0, 0.0, 0.0, 0.0, 0.0, 0.0, 0.0, 0.0, 0.0, 0.0, 0.0, 0.0, 0.0, 0.0, 0.0, 0.0, 0.0, 0.0, 0.0, 0.0, 0.0, 0.0, 0.0, 0.0, 0.0, 0.0, 0.0, 0.0, 0.0, 0.0, 0.0, 0.0, 0.0, 0.0, 0.0, 0.0, 0.0, 0.0, 0.0, 0.0, 0.0, 0.0, 0.0, 0.0, 0.0, 0.0, 0.0, 0.0, 0.0, 0.0, 0.0, 0.0, 0.0, 0.0, 0.0, 0.0, 0.0, 0.0, 0.0, 0.0, 0.0, 0.0, 0.0, 0.0, 0.0, 0.0, 0.0, 0.0, 0.0, 0.0, 0.0, 0.0, 0.0, 0.0, 0.0, 0.0, 0.0, 0.0, 0.0, 0.0, 0.0, 0.0, 0.0, 0.0, 0.0, 0.0, 0.0, 0.0, 0.0, 0.0, 0.0, 0.0, 0.0, 0.0, 0.0, 0.0, 0.0, 0.0, 0.0, 0.0, 0.0, 0.0, 0.0, 0.0, 0.0, 0.0, 0.0, 0.0, 0.0, 0.0, 0.0, 0.0, 0.0, 0.0, 0.0, 0.0, 0.0, 0.0, 0.0, 0.0, 0.0, 0.0, 0.0, 0.0, 0.0, 0.0, 0.0, 0.0, 0.0, 0.0, 0.0, 0.0, 0.0, 0.0, 0.0, 0.0, 0.0, 0.0, 0.0, 0.0, 0.0, 0.0, 0.0, 0.0, 0.0, 0.0, 0.0, 0.0, 0.0, 0.0, 0.0, 0.0, 0.0, 0.0, 0.0, 0.0, 0.0, 0.0, 0.0, 0.0, 0.0, 0.0, 0.0, 0.0, 0.0, 0.0, 0.0, 0.0, 0.0, 0.0, 0.0, 0.0, 0.0, 0.0, 0.0, 0.0, 0.0, 0.0, 0.0, 0.0, 0.0, 0.0, 0.0, 0.0, 0.0, 0.0, 0.0, 0.0, 0.0, 0.0, 0.0, 0.0, 0.0, 0.0, 0.0, 0.0, 0.0, 0.0, 0.0, 0.0, 0.0, 0.0, 0.0, 0.0, 0.0, 0.0, 0.0, 0.0, 0.0, 0.0, 0.0, 0.0, 0.0, 0.0, 0.0, 0.0, 0.0, 0.0, 0.0, 0.0, 0.0, 0.0, 0.0, 0.0, 0.0, 0.0, 0.0, 0.0, 0.0, 0.0, 0.0, 0.0, 0.0, 0.0, 0.0, 0.0, 0.0, 0.0, 0.0, 0.0, 0.0, 0.0, 0.0, 0.0, 0.0, 0.0, 0.0, 0.0, 0.0, 0.0, 0.0, 0.0, 0.0, 0.0, 0.0, 0.0, 0.0, 0.0, 0.0, 0.0, 0.0, 0.0, 0.0, 0.0, 0.0, 0.0, 0.0, 0.0, 0.0, 0.0, 0.0, 0.0, 0.0, 0.0, 0.0, 0.0, 0.0, 0.0, 0.0, 0.0, 0.0, 0.0, 0.0, 0.0, 0.0, 0.0, 0.0, 0.0, 0.0, 0.0, 0.0, 0.0, 0.0, 0.0, 0.0, 0.0, 0.0, 0.0, 0.0, 0.0, 0.0, 0.0, 0.0, 0.0, 0.0, 0.0, 0.0, 0.0, 0.0, 0.0, 0.0, 0.0, 0.0, 0.0, 0.0, 0.0, 0.0, 0.0, 0.0, 0.0, 0.0, 0.0, 0.0, 0.0, 0.0, 0.0, 0.0, 0.0, 0.0, 0.0, 0.0, 0.0, 0.0, 0.0, 0.0, 0.0, 0.0, 0.0, 0.0, 0.0, 0.0, 0.0, 0.0, 0.0, 0.0, 0.0, 0.0, 0.0, 0.0, 0.0, 0.0, 0.0, 0.0, 0.0, 0.0, 0.0, 0.0, 0.0, 0.0, 0.0, 0.0, 0.0, 0.0, 0.0, 0.0, 0.0, 0.0, 0.0, 0.0, 0.0, 0.0, 0.0, 0.0, 0.0, 0.0, 0.0, 0.0, 0.0, 0.0, 0.0, 0.0, 0.0, 0.0, 0.0, 0.0, 0.0, 0.0, 0.0, 0.0, 0.0, 0.0, 0.0, 0.0, 0.0, 0.0, 0.0, 0.0, 0.0, 0.0, 0.0, 0.0, 0.0, 0.0, 0.0, 0.0, 0.0, 0.0, 0.0, 0.0, 0.0, 0.0, 0.0, 0.0, 0.0, 0.0, 0.0, 0.0, 0.0, 0.0, 0.0, 0.0, 0.0, 0.0, 0.0, 0.0, 0.0, 0.0, 0.0, 0.0, 0.0, 0.0, 0.0, 0.0, 0.0, 0.0, 0.0, 0.0, 0.0, 0.0, 0.0, 0.0, 0.0, 0.0, 0.0, 0.0, 0.0, 0.0, 0.0, 0.0, 0.0, 0.0, 0.0, 0.0, 0.0, 0.0, 0.0, 0.0, 0.0, 0.0, 0.0, 0.0, 0.0, 0.0, 0.0, 0.0, 0.0, 0.0, 0.0, 0.0, 0.0, 0.0, 0.0, 0.0, 0.0, 0.0, 0.0, 0.0, 0.0, 0.0, 0.0, 0.0, 0.0, 0.0, 0.0, 0.0, 0.0, 0.0, 0.0, 0.0, 0.0, 0.0, 0.0, 0.0, 0.0, 0.0, 0.0, 0.0, 0.0, 0.0, 0.0, 0.0, 0.0, 0.0, 0.0, 0.0, 0.0, 0.0, 0.0, 0.0, 0.0, 0.0, 0.0, 0.0, 0.0, 0.0, 0.0, 0.0, 0.0, 0.0, 0.0, 0.0, 0.0, 0.0, 0.0, 0.0, 0.0, 0.0, 0.0, 0.0, 0.0, 0.0, 0.0, 0.0, 0.0, 0.0, 0.0, 0.0, 0.0, 0.0, 0.0, 0.0, 0.0, 0.0, 0.0, 0.0, 0.0, 0.0, 0.0, 0.0, 0.0, 0.0, 0.0, 0.0, 0.0, 0.0, 0.0, 0.0, 0.0, 0.0, 0.0, 0.0, 0.0, 0.0, 0.0, 0.0, 0.0, 0.0, 0.0, 0.0, 0.0, 0.0, 0.0, 0.0, 0.0, 0.0, 0.0, 0.0, 0.0, 0.0, 0.0, 0.0, 0.0, 0.0, 0.0, 0.0, 0.0, 0.0, 0.0, 0.0, 0.0, 0.0, 0.0, 0.0, 0.0, 0.0, 0.0, 0.0, 0.0, 0.0, 0.0, 0.0, 0.0, 0.0, 0.0, 0.0, 0.0, 0.0, 0.0, 0.0, 0.0, 0.0, 0.0, 0.0, 0.0, 0.0, 0.0, 0.0, 0.0, 0.0, 0.0, 0.0, 0.0, 0.0, 0.0, 0.0, 0.0, 0.0, 0.0, 0.0, 0.0, 0.0, 0.0, 0.0, 0.0, 0.0, 0.0, 0.0, 0.0, 0.0, 0.0, 0.0, 0.0, 0.0, 0.0, 0.0, 0.0, 0.0, 0.0, 0.0, 0.0, 0.0, 0.0, 0.0, 0.0, 0.0, 0.0, 0.0, 0.0, 0.0, 0.0, 0.0, 0.0, 0.0, 0.0, 0.0, 0.0, 0.0, 0.0, 0.0, 0.0, 0.0, 0.0, 0.0, 0.0, 0.0, 0.0, 0.0, 0.0, 0.0, 0.0, 0.0, 0.0, 0.0, 0.0, 0.0, 0.0, 0.0, 0.0, 0.0, 0.0, 0.0, 0.0, 0.0, 0.0, 0.0, 0.0, 0.0, 0.0, 0.0, 0.0, 0.0, 0.0, 0.0, 0.0, 0.0, 0.0, 0.0, 0.0, 0.0, 0.0, 0.0, 0.0, 0.0, 0.0, 0.0, 0.0, 0.0, 0.0, 0.0, 0.0, 0.0, 0.0, 0.0, 0.0, 0.0, 0.0, 0.0, 0.0, 0.0, 0.0, 0.0, 0.0, 0.0, 0.0, 0.0, 0.0, 0.0, 0.0, 0.0, 0.0, 0.0, 0.0, 0.0, 0.0, 0.0, 0.0, 0.0, 0.0, 0.0, 0.0, 0.0, 0.0, 0.0, 0.0, 0.0, 0.0, 0.0, 0.0, 0.0, 0.0, 0.0, 0.0, 0.0, 0.0, 0.0, 0.0, 0.0, 0.0, 0.0, 0.0, 0.0, 0.0, 0.0, 0.0, 0.0, 0.0, 0.0, 0.0, 0.0, 0.0, 0.0, 0.0, 0.0, 0.0, 0.0, 0.0, 0.0, 0.0, 0.0, 0.0, 0.0, 0.0, 0.0, 0.0, 0.0, 0.0, 0.0, 0.0, 0.0, 0.0, 0.0, 0.0, 0.0, 0.0, 0.0, 0.0, 0.0, 0.0, 0.0, 0.0, 0.0, 0.0, 0.0, 0.0, 0.0, 0.0, 0.0, 0.0, 0.0, 0.0, 0.0, 0.0, 0.0, 0.0, 0.0, 0.0, 0.0, 0.0, 0.0, 0.0, 0.0, 0.0, 0.0, 0.0, 0.0, 0.0, 0.0, 0.0, 0.0, 0.0, 0.0, 0.0, 0.0, 0.0, 0.0, 0.0, 0.0, 0.0, 0.0, 0.0, 0.0, 0.0, 0.0, 0.0, 0.0, 0.0, 0.0, 0.0, 0.0, 0.0, 0.0, 0.0, 0.0, 0.0, 0.0, 0.0, 0.0, 0.0, 0.0, 0.0, 0.0, 0.0, 0.0, 0.0, 0.0, 0.0, 0.0, 0.0, 0.0, 0.0, 0.0, 0.0, 0.0, 0.0, 0.0, 0.0, 0.0, 0.0, 0.0, 0.0, 0.0, 0.0, 0.0, 0.0, 0.0, 0.0, 0.0, 0.0, 0.0, 0.0, 0.0, 0.0, 0.0, 0.0, 0.0, 0.0, 0.0, 0.0, 0.0, 0.0, 0.0, 0.0, 0.0, 0.0, 0.0, 0.0, 0.0, 0.0, 0.0, 0.0, 0.0, 0.0, 0.0, 0.0, 0.0, 0.0, 0.0, 0.0, 0.0, 0.0, 0.0, 0.0, 0.0, 0.0, 0.0, 0.0, 0.0, 0.0, 0.0, 0.0, 0.0, 0.0, 0.0, 0.0, 0.0, 0.0, 0.0, 0.0, 0.0, 0.0, 0.0, 0.0, 0.0, 0.0, 0.0, 0.0, 0.0, 0.0, 0.0, 0.0, 0.0, 0.0, 0.0, 0.0, 0.0, 0.0, 0.0, 0.0, 0.0, 0.0, 0.0, 0.0, 0.0, 0.0, 0.0, 0.0, 0.0, 0.0, 0.0, 0.0, 0.0, 0.0, 0.0, 0.0, 0.0, 0.0, 0.0, 0.0, 0.0, 0.0, 0.0, 0.0, 0.0, 0.0, 0.0, 0.0, 0.0, 0.0, 0.0, 0.0, 0.0, 0.0, 0.0, 0.0, 0.0, 0.0, 0.0, 0.0, 0.0, 0.0, 0.0, 0.0, 0.0, 0.0, 0.0, 0.0, 0.0, 0.0, 0.0, 0.0, 0.0, 0.0, 0.0, 0.0, 0.0, 0.0, 0.0, 0.0, 0.0, 0.0, 0.0, 0.0, 0.0, 0.0, 0.0, 0.0, 0.0, 0.0, 0.0, 0.0, 0.0, 0.0, 0.0, 0.0, 0.0, 0.0, 0.0, 0.0, 0.0, 0.0, 0.0, 0.0, 0.0, 0.0, 0.0, 0.0, 0.0, 0.0, 0.0, 0.0, 0.0, 0.0, 0.0, 0.0, 0.0, 0.0, 0.0, 0.0, 0.0, 0.0, 0.0, 0.0, 0.0, 0.0, 0.0, 0.0, 0.0, 0.0, 0.0, 0.0, 0.0, 0.0, 0.0, 0.0, 0.0, 0.0, 0.0, 0.0, 0.0, 0.0, 0.0, 0.0, 0.0, 0.0, 0.0, 0.0, 0.0, 0.0, 0.0, 0.0, 0.0, 0.0, 0.0, 0.0, 0.0, 0.0, 0.0, 0.0, 0.0, 0.0, 0.0, 0.0, 0.0, 0.0, 0.0, 0.0, 0.0, 0.0, 0.0, 0.0, 0.0, 0.0, 0.0, 0.0, 0.0, 0.0, 0.0, 0.0, 0.0, 0.0, 0.0, 0.0, 0.0, 0.0, 0.0, 0.0, 0.0, 0.0, 0.0, 0.0, 0.0, 0.0, 0.0, 0.0, 0.0, 0.0, 0.0, 0.0, 0.0, 0.0, 0.0, 0.0, 0.0, 0.0, 0.0, 0.0, 0.0, 0.0, 0.0, 0.0, 0.0, 0.0, 0.0, 0.0, 0.0, 0.0, 0.0, 0.0, 0.0, 0.0, 0.0, 0.0, 0.0, 0.0, 0.0, 0.0, 0.0, 0.0, 0.0, 0.0, 0.0, 0.0, 0.0, 0.0, 0.0, 0.0, 0.0, 0.0, 0.0, 0.0, 0.0, 0.0, 0.0, 0.0, 0.0, 0.0, 0.0, 0.0, 0.0, 0.0, 0.0, 0.0, 0.0, 0.0, 0.0, 0.0, 0.0, 0.0, 0.0, 0.0, 0.0, 0.0, 0.0, 0.0, 0.0, 0.0, 0.0, 0.0, 0.0, 0.0, 0.0, 0.0, 0.0, 0.0, 0.0, 0.0, 0.0, 0.0, 0.0, 0.0, 0.0, 0.0, 0.0, 0.0, 0.0, 0.0, 0.0, 0.0, 0.0, 0.0, 0.0, 0.0, 0.0, 0.0, 0.0, 0.0, 0.0, 0.0, 0.0, 0.0, 0.0, 0.0, 0.0, 0.0, 0.0, 0.0, 0.0, 0.0, 0.0, 0.0, 0.0, 0.0, 0.0, 0.0, 0.0, 0.0, 0.0, 0.0, 0.0, 0.0, 0.0, 0.0, 0.0, 0.0, 0.0, 0.0, 0.0, 0.0, 0.0, 0.0, 0.0, 0.0, 0.0, 0.0, 0.0, 0.0, 0.0, 0.0, 0.0, 0.0, 0.0, 0.0, 0.0, 0.0, 0.0, 0.0, 0.0, 0.0, 0.0, 0.0, 0.0, 0.0, 0.0, 0.0, 0.0, 0.0, 0.0, 0.0, 0.0, 0.0, 0.0, 0.0, 0.0, 0.0, 0.0, 0.0, 0.0, 0.0, 0.0, 0.0, 0.0, 0.0, 0.0, 0.0, 0.0, 0.0, 0.0, 0.0, 0.0, 0.0, 0.0, 0.0, 0.0, 0.0, 0.0, 0.0, 0.0, 0.0, 0.0, 0.0, 0.0, 0.0, 0.0, 0.0, 0.0, 0.0, 0.0, 0.0, 0.0, 0.0, 0.0, 0.0, 0.0, 0.0, 0.0, 0.0, 0.0, 0.0, 0.0, 0.0, 0.0, 0.0, 0.0, 0.0, 0.0, 0.0, 0.0, 0.0, 0.0, 0.0, 0.0, 0.0, 0.0, 0.0, 0.0, 0.0, 0.0, 0.0, 0.0, 0.0, 0.0, 0.0, 0.0, 0.0, 0.0, 0.0, 0.0, 0.0, 0.0, 0.0, 0.0, 0.0, 0.0, 0.0, 0.0, 0.0, 0.0, 0.0, 0.0, 0.0, 0.0, 0.0, 0.0, 0.0, 0.0, 0.0, 0.0, 0.0, 0.0, 0.0, 0.0, 0.0, 0.0, 0.0, 0.0, 0.0, 0.0, 0.0, 0.0, 0.0, 0.0, 0.0, 0.0, 0.0, 0.0, 0.0, 0.0, 0.0, 0.0, 0.0, 0.0, 0.0, 0.0, 0.0, 0.0, 0.0, 0.0, 0.0, 0.0, 0.0, 0.0, 0.0, 0.0, 0.0, 0.0, 0.0, 0.0, 0.0, 0.0, 0.0, 0.0, 0.0, 0.0, 0.0, 0.0, 0.0, 0.0, 0.0, 0.0, 0.0, 0.0, 0.0, 0.0, 0.0, 0.0, 0.0, 0.0, 0.0, 0.0, 0.0, 0.0, 0.0, 0.0, 0.0, 0.0, 0.0, 0.0, 0.0, 0.0, 0.0, 0.0, 0.0, 0.0, 0.0, 0.0, 0.0, 0.0, 0.0, 0.0, 0.0, 0.0, 0.0, 0.0, 0.0, 0.0, 0.0, 0.0, 0.0, 0.0, 0.0, 0.0, 0.0, 0.0, 0.0, 0.0, 0.0, 0.0, 0.0, 0.0, 0.0, 0.0, 0.0, 0.0, 0.0, 0.0, 0.0, 0.0, 0.0, 0.0, 0.0, 0.0, 0.0, 0.0, 0.0, 0.0, 0.0, 0.0, 0.0, 0.0, 0.0, 0.0, 0.0, 0.0, 0.0, 0.0, 0.0, 0.0, 0.0, 0.0, 0.0, 0.0, 0.0, 0.0, 0.0, 0.0, 0.0, 0.0, 0.0, 0.0, 0.0, 0.0, 0.0, 0.0, 0.0, 0.0, 0.0, 0.0, 0.0, 0.0, 0.0, 0.0, 0.0, 0.0, 0.0, 0.0, 0.0, 0.0, 0.0, 0.0, 0.0, 0.0, 0.0, 0.0, 0.0, 0.0, 0.0, 0.0, 0.0, 0.0, 0.0, 0.0, 0.0, 0.0, 0.0, 0.0, 0.0, 0.0, 0.0, 0.0, 0.0, 0.0, 0.0, 0.0, 0.0, 0.0, 0.0, 0.0, 0.0, 0.0, 0.0, 0.0, 0.0, 0.0, 0.0, 0.0, 0.0, 0.0, 0.0, 0.0, 0.0, 0.0, 0.0, 0.0, 0.0, 0.0, 0.0, 0.0, 0.0, 0.0, 0.0, 0.0, 0.0, 0.0, 0.0, 0.0, 0.0, 0.0, 0.0, 0.0, 0.0, 0.0, 0.0, 0.0, 0.0, 0.0, 0.0, 0.0, 0.0, 0.0, 0.0, 0.0, 0.0, 0.0, 0.0, 0.0, 0.0, 0.0, 0.0, 0.0, 0.0, 0.0, 0.0, 0.0, 0.0, 0.0, 0.0, 0.0, 0.0, 0.0, 0.0, 0.0, 0.0, 0.0, 0.0, 0.0, 0.0, 0.0, 0.0, 0.0, 0.0, 0.0, 0.0, 0.0, 0.0, 0.0, 0.0, 0.0, 0.0, 0.0, 0.0, 0.0, 0.0, 0.0, 0.0, 0.0, 0.0, 0.0, 0.0, 0.0, 0.0, 0.0, 0.0, 0.0, 0.0, 0.0, 0.0, 0.0, 0.0, 0.0, 0.0, 0.0, 0.0, 0.0, 0.0, 0.0, 0.0, 0.0, 0.0, 0.0, 0.0, 0.0, 0.0, 0.0, 0.0, 0.0, 0.0, 0.0, 0.0, 0.0, 0.0, 0.0, 0.0, 0.0, 0.0, 0.0, 0.0, 0.0, 0.0, 0.0, 0.0, 0.0, 0.0, 0.0, 0.0, 0.0, 0.0, 0.0, 0.0, 0.0, 0.0, 0.0, 0.0, 0.0, 0.0, 0.0, 0.0, 0.0, 0.0, 0.0, 0.0, 0.0, 0.0, 0.0, 0.0, 0.0, 0.0, 0.0, 0.0, 0.0, 0.0, 0.0, 0.0, 0.0, 0.0, 0.0, 0.0, 0.0, 0.0, 0.0, 0.0, 0.0, 0.0, 0.0, 0.0, 0.0, 0.0, 0.0, 0.0, 0.0, 0.0, 0.0, 0.0, 0.0, 0.0, 0.0, 0.0, 0.0, 0.0, 0.0, 0.0, 0.0, 0.0, 0.0, 0.0, 0.0, 0.0, 0.0, 0.0, 0.0, 0.0, 0.0, 0.0, 0.0, 0.0, 0.0, 0.0, 0.0, 0.0, 0.0, 0.0, 0.0, 0.0, 0.0, 0.0, 0.0, 0.0, 0.0, 0.0, 0.0, 0.0, 0.0, 0.0, 0.0, 0.0, 0.0, 0.0, 0.0, 0.0, 0.0, 0.0, 0.0, 0.0, 0.0, 0.0, 0.0, 0.0, 0.0, 0.0, 0.0, 0.0, 0.0, 0.0, 0.0, 0.0, 0.0, 0.0, 0.0, 0.0, 0.0, 0.0, 0.0, 0.0, 0.0, 0.0, 0.0, 0.0, 0.0, 0.0, 0.0, 0.0, 0.0, 0.0, 0.0, 0.0, 0.0, 0.0, 0.0, 0.0, 0.0, 0.0, 0.0, 0.0, 0.0, 0.0, 0.0, 0.0, 0.0, 0.0, 0.0, 0.0, 0.0, 0.0, 0.0, 0.0, 0.0, 0.0, 0.0, 0.0, 0.0, 0.0, 0.0, 0.0, 0.0, 0.0, 0.0, 0.0, 0.0, 0.0, 0.0, 0.0, 0.0, 0.0, 0.0, 0.0, 0.0, 0.0, 0.0, 0.0, 0.0, 0.0, 0.0, 0.0, 0.0, 0.0, 0.0, 0.0, 0.0, 0.0, 0.0, 0.0, 0.0, 0.0, 0.0, 0.0, 0.0, 0.0, 0.0, 0.0, 0.0, 0.0, 0.0, 0.0, 0.0, 0.0, 0.0, 0.0, 0.0, 0.0, 0.0, 0.0, 0.0, 0.0, 0.0, 0.0, 0.0, 0.0, 0.0, 0.0, 0.0, 0.0, 0.0, 0.0, 0.0, 0.0, 0.0, 0.0, 0.0, 0.0, 0.0, 0.0, 0.0, 0.0, 0.0, 0.0, 0.0, 0.0, 0.0, 0.0, 0.0, 0.0, 0.0, 0.0, 0.0, 0.0, 0.0, 0.0, 0.0, 0.0, 0.0, 0.0, 0.0, 0.0, 0.0, 0.0, 0.0, 0.0, 0.0, 0.0, 0.0, 0.0, 0.0, 0.0, 0.0, 0.0, 0.0, 0.0, 0.0, 0.0, 0.0, 0.0, 0.0, 0.0, 0.0, 0.0, 0.0, 0.0, 0.0, 0.0, 0.0, 0.0, 0.0, 0.0, 0.0, 0.0, 0.0, 0.0, 0.0, 0.0, 0.0, 0.0, 0.0, 0.0, 0.0, 0.0, 0.0, 0.0, 0.0, 0.0, 0.0, 0.0, 0.0, 0.0, 0.0, 0.0, 0.0, 0.0, 0.0, 0.0, 0.0, 0.0, 0.0, 0.0, 0.0, 0.0, 0.0, 0.0, 0.0, 0.0, 0.0, 0.0, 0.0, 0.0, 0.0, 0.0, 0.0, 0.0, 0.0, 0.0, 0.0, 0.0, 0.0, 0.0, 0.0, 0.0, 0.0, 0.0, 0.0, 0.0, 0.0, 0.0, 0.0, 0.0, 0.0, 0.0, 0.0, 0.0, 0.0, 0.0, 0.0, 0.0, 0.0, 0.0, 0.0, 0.0, 0.0, 0.0, 0.0, 0.0, 0.0, 0.0, 0.0, 0.0, 0.0, 0.0, 0.0, 0.0, 0.0, 0.0, 0.0, 0.0, 0.0, 0.0, 0.0, 0.0, 0.0, 0.0, 0.0, 0.0, 0.0, 0.0, 0.0, 0.0, 0.0, 0.0, 0.0, 0.0, 0.0, 0.0, 0.0, 0.0, 0.0, 0.0, 0.0, 0.0, 0.0, 0.0, 0.0, 0.0, 0.0, 0.0, 0.0, 0.0, 0.0])
me_plane_002.update()

# ---- objects
ob_light = bpy.data.objects.new('Light', light_light)
ob_camera = bpy.data.objects.new('Camera', cam_camera)
ob_plane = bpy.data.objects.new('Plane', me_plane)
ob_plane_001 = bpy.data.objects.new('Plane.001', me_plane_001)
ob_plane_002 = bpy.data.objects.new('Plane.002', me_plane_002)

# ---- transforms, parenting, visibility, modifiers, constraints
ob_light.location = (4.076, 1.005, 5.904)
ob_light.rotation_euler = (0.6503, 0.05522, 1.866)
ob_light.lock_rotations_4d = False
ob_light.empty_display_type = 'ARROWS'
ob_light.color = (0.0, 0.0, 0.0, 0.0)
ob_light.lineart.crease_threshold = 0.0
ob_camera.location = (7.359, -6.926, 4.958)
ob_camera.rotation_euler = (1.109, 0.0, 0.8149)
ob_camera.lock_rotations_4d = False
ob_camera.empty_display_type = 'ARROWS'
ob_camera.color = (0.0, 0.0, 0.0, 0.0)
ob_camera.display_type = 'WIRE'
ob_camera.lineart.crease_threshold = 0.0
ob_plane.location = (0.0, 0.0, 0.0)
ob_plane_001.location = (2.2, 0.0, 0.0)
_m = ob_plane_001.modifiers.new('Bevel', 'BEVEL')
_m = ob_plane_001.modifiers.new('Auto Smooth', 'NODES')
_m.node_group = ng_auto_smooth
_gi = [s.identifier for s in ng_auto_smooth.interface.items_tree if s.item_type == 'SOCKET' and s.in_out == 'INPUT']
_m[_gi[1]] = 0.5236  # Angle
ob_plane_002.location = (4.4, 0.0, 0.0)
_m = ob_plane_002.modifiers.new('Auto Smooth', 'NODES')
_m.node_group = ng_auto_smooth
_gi = [s.identifier for s in ng_auto_smooth.interface.items_tree if s.item_type == 'SOCKET' and s.in_out == 'INPUT']
_m[_gi[1]] = 0.5236  # Angle

# ---- collection membership
col_collection.objects.link(ob_light)
col_collection.objects.link(ob_camera)
col_collection.objects.link(ob_plane)
col_collection.objects.link(ob_plane_001)
col_collection.objects.link(ob_plane_002)

# ---- scene / render settings (as saved in the file)
scene.camera = ob_camera
scene.frame_start = 1; scene.frame_end = 250; scene.frame_set(1)
scene.render.engine = 'BLENDER_EEVEE_NEXT'
scene.cycles.sampling_pattern = 'TABULATED_SOBOL'
bpy.context.view_layer.update()
